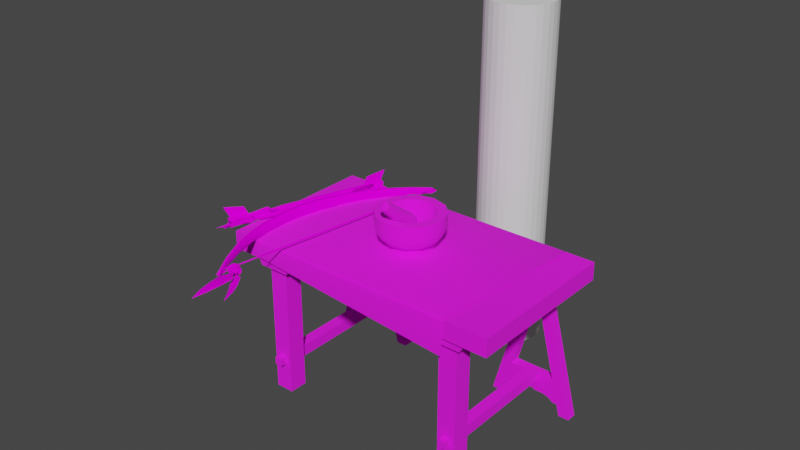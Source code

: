 # Source: prop-crafting-table.blend  (saved by Blender 3.6.11; exported with 4.5.12 LTS)
import bpy
from mathutils import Matrix  # noqa: F401  (used for matrix-valued properties, if any)

bpy.ops.wm.read_factory_settings(use_empty=True)
scene = bpy.context.scene
scene.name = 'Scene'

# ---- collections
col_collection = bpy.data.collections.new('Collection'); scene.collection.children.link(col_collection)

# ---- images (referenced by path relative to the original .blend; pixels are not part of the script)
import os
ASSET_DIR = os.environ.get("B2B_ASSET_DIR", "")  # directory of the original .blend (textures are referenced by path, not embedded)
HERE = os.path.dirname(os.path.abspath(__file__))  # packed textures are extracted next to this script under _unpacked/

def load_image(name, relpath, width, height, colorspace="sRGB"):
    """Load a texture the original file referenced (path relative to the .blend, or extracted next to this script)."""
    p = next((c for c in (os.path.join(HERE, relpath), os.path.join(ASSET_DIR, relpath)) if relpath and os.path.exists(c)), "")
    if p:
        img = bpy.data.images.load(p, check_existing=True)
        img.name = name
    else:  # same state as the original file: an image datablock whose file is absent (Cycles renders it pink)
        img = bpy.data.images.new(name, width, height)
        img.source = "FILE"
        img.filepath = "//" + (relpath or name)
    img.colorspace_settings.name = colorspace
    return img
img_wood_fine_png = load_image('wood-fine.png', 'wood-fine.png', 1024, 1024, 'sRGB')
img_cloth_1_png = load_image('cloth-1.png', 'cloth-1.png', 1024, 1024, 'sRGB')
img_prop_mortar_pestle_diffuse_png = load_image('prop-mortar-pestle-diffuse.png', 'prop-mortar-pestle-diffuse.png', 1024, 1024, 'sRGB')
img_character_player_gear_diffuse_png = load_image('character-player-gear-diffuse.png', 'character-player-gear-diffuse.png', 1024, 1024, 'sRGB')
img_arrows_diffuse_png = load_image('arrows-diffuse.png', 'arrows-diffuse.png', 1024, 1024, 'sRGB')

# ---- materials (node trees are filled in below, after node groups)
mat_wood_fine = bpy.data.materials.new('wood fine')
mat_wood_fine.alpha_threshold = 0.0
mat_wood_fine.use_backface_culling = True
mat_wood_fine.line_color = (0.0, 0.0, 0.0, 1.0)
mat_sheet = bpy.data.materials.new('sheet')
mat_mortar_pestle = bpy.data.materials.new('mortar pestle')
mat_gear = bpy.data.materials.new('gear')
mat_gear.alpha_threshold = 0.0
mat_gear.use_backface_culling = True
mat_gear.line_color = (0.0, 0.0, 0.0, 1.0)
mat_arrows = bpy.data.materials.new('arrows')
mat_arrows.use_backface_culling = True

# ---- material node trees
mat_wood_fine.use_nodes = True; mat_wood_fine.node_tree.nodes.clear()
_N = mat_wood_fine.node_tree.nodes; _L = mat_wood_fine.node_tree.links
n0 = _N.new('ShaderNodeOutputMaterial'); n0.name = 'Material Output'; n0.location = (300, 300)
n1 = _N.new('ShaderNodeBsdfPrincipled'); n1.name = 'Principled BSDF'; n1.location = (10, 300)
n1.distribution = 'GGX'
n1.subsurface_method = 'BURLEY'
n1.inputs[2].default_value = 1.0
n1.inputs[3].default_value = 1.45
n1.inputs[27].default_value = (0.0, 0.0, 0.0, 1.0)
n1.inputs[28].default_value = 1.0
n2 = _N.new('ShaderNodeTexImage'); n2.name = 'Image Texture'; n2.location = (-280, 280)
n2.image = img_wood_fine_png
_L.new(n1.outputs[0], n0.inputs[0])
_L.new(n2.outputs[0], n1.inputs[0])
n0.is_active_output = True
mat_sheet.use_nodes = True; mat_sheet.node_tree.nodes.clear()
_N = mat_sheet.node_tree.nodes; _L = mat_sheet.node_tree.links
n0 = _N.new('ShaderNodeBsdfPrincipled'); n0.name = 'Principled BSDF'; n0.location = (10, 300)
n0.distribution = 'GGX'
n0.subsurface_method = 'BURLEY'
n0.inputs[2].default_value = 1.0
n0.inputs[3].default_value = 1.45
n0.inputs[27].default_value = (0.0, 0.0, 0.0, 1.0)
n0.inputs[28].default_value = 1.0
n1 = _N.new('ShaderNodeOutputMaterial'); n1.name = 'Material Output'; n1.location = (300, 300)
n2 = _N.new('ShaderNodeTexImage'); n2.name = 'Image Texture'; n2.location = (-280, 280)
n2.image = img_cloth_1_png
_L.new(n0.outputs[0], n1.inputs[0])
_L.new(n2.outputs[0], n0.inputs[0])
n1.is_active_output = True
mat_mortar_pestle.use_nodes = True; mat_mortar_pestle.node_tree.nodes.clear()
_N = mat_mortar_pestle.node_tree.nodes; _L = mat_mortar_pestle.node_tree.links
n0 = _N.new('ShaderNodeBsdfPrincipled'); n0.name = 'Principled BSDF'; n0.location = (10, 300)
n0.distribution = 'GGX'
n0.subsurface_method = 'BURLEY'
n0.inputs[2].default_value = 1.0
n0.inputs[3].default_value = 1.45
n0.inputs[27].default_value = (0.0, 0.0, 0.0, 1.0)
n0.inputs[28].default_value = 1.0
n1 = _N.new('ShaderNodeOutputMaterial'); n1.name = 'Material Output'; n1.location = (300, 300)
n2 = _N.new('ShaderNodeTexImage'); n2.name = 'Image Texture'; n2.location = (-280, 280)
n2.image = img_prop_mortar_pestle_diffuse_png
_L.new(n0.outputs[0], n1.inputs[0])
_L.new(n2.outputs[0], n0.inputs[0])
n1.is_active_output = True
mat_gear.use_nodes = True; mat_gear.node_tree.nodes.clear()
_N = mat_gear.node_tree.nodes; _L = mat_gear.node_tree.links
n0 = _N.new('ShaderNodeOutputMaterial'); n0.name = 'Material Output'; n0.location = (300, 300)
n1 = _N.new('ShaderNodeBsdfPrincipled'); n1.name = 'Principled BSDF'; n1.location = (10, 300)
n1.distribution = 'GGX'
n1.subsurface_method = 'BURLEY'
n1.inputs[2].default_value = 1.0
n1.inputs[3].default_value = 1.45
n1.inputs[13].default_value = 0.0
n1.inputs[27].default_value = (0.0, 0.0, 0.0, 1.0)
n1.inputs[28].default_value = 1.0
n2 = _N.new('ShaderNodeTexImage'); n2.name = 'Image Texture'; n2.location = (-280, 280)
n2.image = img_character_player_gear_diffuse_png
_L.new(n1.outputs[0], n0.inputs[0])
_L.new(n2.outputs[0], n1.inputs[0])
n0.is_active_output = True
mat_arrows.use_nodes = True; mat_arrows.node_tree.nodes.clear()
_N = mat_arrows.node_tree.nodes; _L = mat_arrows.node_tree.links
n0 = _N.new('ShaderNodeBsdfPrincipled'); n0.name = 'Principled BSDF'; n0.location = (10, 300)
n0.distribution = 'GGX'
n0.subsurface_method = 'BURLEY'
n0.inputs[2].default_value = 1.0
n0.inputs[3].default_value = 1.45
n0.inputs[13].default_value = 0.0
n0.inputs[27].default_value = (0.0, 0.0, 0.0, 1.0)
n0.inputs[28].default_value = 1.0
n1 = _N.new('ShaderNodeOutputMaterial'); n1.name = 'Material Output'; n1.location = (300, 300)
n2 = _N.new('ShaderNodeTexImage'); n2.name = 'Image Texture'; n2.location = (-280, 280)
n2.image = img_arrows_diffuse_png
_L.new(n0.outputs[0], n1.inputs[0])
_L.new(n2.outputs[0], n0.inputs[0])
n1.is_active_output = True

# ---- world
world_world = bpy.data.worlds.new('World'); scene.world = world_world
world_world.use_nodes = True; world_world.node_tree.nodes.clear()
_N = world_world.node_tree.nodes; _L = world_world.node_tree.links
n0 = _N.new('ShaderNodeOutputWorld'); n0.name = 'World Output'; n0.location = (300, 300)
n1 = _N.new('ShaderNodeBackground'); n1.name = 'Background'; n1.location = (10, 300)
n1.inputs[0].default_value = (0.05088, 0.05088, 0.05088, 1.0)
_L.new(n1.outputs[0], n0.inputs[0])
n0.is_active_output = True
world_world.color = (0.05088, 0.05088, 0.05088)
world_world.use_sun_shadow = False
world_world.sun_shadow_jitter_overblur = 0.0

# ---- meshes
me_prop_crafting_table = bpy.data.meshes.new('prop-crafting-table')
me_prop_crafting_table.from_pydata([(0.8, 0.45, 0.5), (0.8, 0.45, 0.4), (0.8, -0.45, 0.5), (0.8, -0.45, 0.4), (-0.8, 0.45, 0.5), (-0.8, 0.45, 0.4), (-0.8, -0.45, 0.5), (-0.8, -0.45, 0.4), (0.6639, 0.43, 0.4), (0.6639, -0.43, 0.4), (0.4361, 0.43, 0.4), (0.4361, -0.43, 0.4), (0.6364, 0.43, 0.35), (0.6364, -0.43, 0.35), (0.4636, 0.43, 0.35), (0.4636, -0.43, 0.35), (0.498, -0.4, -0.4), (0.498, -0.4, 0.35), (0.498, -0.296, -0.4), (0.498, -0.296, 0.35), (0.602, -0.4, -0.4), (0.602, -0.4, 0.35), (0.602, -0.296, -0.4), (0.602, -0.296, 0.35), (-0.4361, 0.43, 0.4), (-0.4361, -0.43, 0.4), (-0.6639, 0.43, 0.4), (-0.6639, -0.43, 0.4), (-0.4636, 0.43, 0.35), (-0.4636, -0.43, 0.35), (-0.6364, 0.43, 0.35), (-0.6364, -0.43, 0.35), (-0.602, -0.4, -0.4), (-0.602, -0.4, 0.35), (-0.602, -0.296, -0.4), (-0.602, -0.296, 0.35), (-0.498, -0.4, -0.4), (-0.498, -0.4, 0.35), (-0.498, -0.296, -0.4), (-0.498, -0.296, 0.35), (0.73, 0.34, -0.4), (0.73, 0.4, -0.4), (0.79, 0.34, -0.4), (0.59, 0.34, 0.37), (0.79, 0.4, -0.4), (0.59, 0.4, 0.37), (0.37, 0.34, -0.4), (0.37, 0.4, -0.4), (0.31, 0.34, -0.4), (0.51, 0.34, 0.37), (0.31, 0.4, -0.4), (0.51, 0.4, 0.37), (0.55, 0.34, 0.298), (0.55, 0.34, 0.37), (0.55, 0.4, 0.298), (0.55, 0.4, 0.37), (0.7127, 0.34, -0.3338), (0.7132, 0.4, -0.3338), (0.3874, 0.34, -0.3338), (0.387, 0.4, -0.3338), (0.5501, 0.4, -0.2), (0.5501, 0.34, -0.2938), (0.5501, 0.4, -0.2938), (0.4838, 0.34, -0.2), (0.5251, 0.34, -0.3038), (0.479, 0.34, -0.3038), (0.4122, 0.34, -0.3338), (0.4218, 0.4, -0.2), (0.4838, 0.4, -0.2), (0.4125, 0.4, -0.3338), (0.479, 0.4, -0.3038), (0.5251, 0.4, -0.3038), (0.6164, 0.4, -0.2), (0.5751, 0.4, -0.3038), (0.6212, 0.4, -0.3038), (0.6876, 0.4, -0.3338), (0.6164, 0.34, -0.2), (0.5501, 0.34, -0.2), (0.688, 0.34, -0.3338), (0.6212, 0.34, -0.3038), (0.5751, 0.34, -0.3038), (0.4215, 0.34, -0.2), (0.4425, 0.34, -0.3124), (0.4425, 0.4, -0.3124), (0.6784, 0.4, -0.2), (0.6577, 0.4, -0.3124), (0.6787, 0.34, -0.2), (0.6577, 0.34, -0.3124), (0.518, -0.296, -0.1777), (0.518, -0.296, -0.2417), (0.582, -0.296, -0.1777), (0.582, -0.296, -0.2417), (0.518, 0.355, -0.1777), (0.518, 0.355, -0.2417), (0.582, 0.355, -0.1777), (0.582, 0.355, -0.2417), (0.5292, -0.438, -0.1889), (0.5292, -0.438, -0.2305), (0.5708, -0.438, -0.1889), (0.5708, -0.438, -0.2305), (0.5292, -0.4, -0.1889), (0.5292, -0.4, -0.2305), (0.5708, -0.4, -0.1889), (0.5708, -0.4, -0.2305), (-0.37, 0.34, -0.4), (-0.37, 0.4, -0.4), (-0.31, 0.34, -0.4), (-0.51, 0.34, 0.37), (-0.31, 0.4, -0.4), (-0.51, 0.4, 0.37), (-0.73, 0.34, -0.4), (-0.73, 0.4, -0.4), (-0.79, 0.34, -0.4), (-0.59, 0.34, 0.37), (-0.79, 0.4, -0.4), (-0.59, 0.4, 0.37), (-0.55, 0.4, 0.298), (-0.55, 0.34, 0.298), (-0.55, 0.34, 0.37), (-0.55, 0.4, 0.37), (-0.3873, 0.34, -0.3338), (-0.3868, 0.4, -0.3338), (-0.7126, 0.34, -0.3338), (-0.713, 0.4, -0.3338), (-0.5499, 0.4, -0.2), (-0.5499, 0.34, -0.2938), (-0.5499, 0.4, -0.2938), (-0.6162, 0.34, -0.2), (-0.5749, 0.34, -0.3038), (-0.621, 0.34, -0.3038), (-0.6878, 0.34, -0.3338), (-0.6782, 0.4, -0.2), (-0.6162, 0.4, -0.2), (-0.6875, 0.4, -0.3338), (-0.621, 0.4, -0.3038), (-0.5749, 0.4, -0.3038), (-0.4836, 0.4, -0.2), (-0.5249, 0.4, -0.3038), (-0.4788, 0.4, -0.3038), (-0.4124, 0.4, -0.3338), (-0.4836, 0.34, -0.2), (-0.5499, 0.34, -0.2), (-0.412, 0.34, -0.3338), (-0.4788, 0.34, -0.3038), (-0.5249, 0.34, -0.3038), (-0.6785, 0.34, -0.2), (-0.6575, 0.34, -0.3124), (-0.6575, 0.4, -0.3124), (-0.4216, 0.4, -0.2), (-0.4423, 0.4, -0.3124), (-0.4213, 0.34, -0.2), (-0.4423, 0.34, -0.3124), (-0.582, -0.296, -0.1777), (-0.582, -0.296, -0.2417), (-0.518, -0.296, -0.1777), (-0.518, -0.296, -0.2417), (-0.582, 0.355, -0.1777), (-0.582, 0.355, -0.2417), (-0.518, 0.355, -0.1777), (-0.518, 0.355, -0.2417), (-0.5708, -0.438, -0.1889), (-0.5708, -0.438, -0.2305), (-0.5292, -0.438, -0.1889), (-0.5292, -0.438, -0.2305), (-0.5708, -0.4, -0.1889), (-0.5708, -0.4, -0.2305), (-0.5292, -0.4, -0.1889), (-0.5292, -0.4, -0.2305), (-0.65, -0.4527, 0.4072), (0.5454, -0.4527, 0.3026), (-0.5454, 0.4527, 0.3026), (0.65, 0.4527, 0.4072), (-0.5638, 0.4415, 0.5047), (-0.5617, 0.4535, 0.4926), (-0.5628, 0.45, 0.5011), (0.6428, 0.4535, 0.4924), (0.6407, 0.4415, 0.5045), (0.6418, 0.45, 0.5009), (-0.6428, -0.4537, 0.4924), (-0.6408, -0.4418, 0.5045), (-0.6418, -0.4503, 0.5009), (0.5638, -0.4412, 0.5047), (0.5618, -0.4533, 0.4926), (0.5628, -0.4498, 0.5011)], [], [(3, 2, 6, 7), (7, 6, 4, 5), (5, 1, 3, 7), (1, 0, 2, 3), (5, 4, 0, 1), (14, 12, 13, 15), (11, 10, 14, 15), (8, 9, 13, 12), (10, 8, 12, 14), (9, 11, 15, 13), (16, 17, 19, 18), (18, 19, 23, 22), (22, 23, 21, 20), (20, 21, 17, 16), (30, 28, 29, 31), (27, 26, 30, 31), (24, 25, 29, 28), (26, 24, 28, 30), (25, 27, 31, 29), (32, 33, 35, 34), (34, 35, 39, 38), (38, 39, 37, 36), (36, 37, 33, 32), (40, 52, 54, 41), (41, 54, 55, 45, 44), (44, 45, 43, 42), (42, 43, 53, 52, 40), (46, 47, 54, 52), (50, 48, 49, 51), (48, 46, 52, 53, 49), (47, 50, 51, 55, 54), (84, 57, 75), (81, 58, 66), (66, 58, 59, 69), (80, 61, 62, 73), (77, 61, 80), (60, 62, 71), (67, 69, 59), (67, 68, 70, 83), (68, 60, 71, 70), (61, 64, 71, 62), (64, 65, 70, 71), (82, 66, 69, 83), (77, 60, 68, 63), (77, 64, 61), (77, 63, 65, 64), (81, 66, 82), (86, 78, 56), (86, 76, 79, 87), (76, 77, 80, 79), (86, 84, 72, 76), (76, 72, 60, 77), (56, 78, 75, 57), (87, 79, 74, 85), (79, 80, 73, 74), (60, 73, 62), (60, 72, 74, 73), (84, 75, 85), (63, 81, 82, 65), (63, 68, 67, 81), (65, 82, 83, 70), (67, 83, 69), (72, 84, 85, 74), (78, 87, 85, 75), (86, 87, 78), (91, 95, 94, 90), (88, 92, 93, 89), (90, 94, 92, 88), (89, 93, 95, 91), (99, 103, 102, 98), (96, 100, 101, 97), (98, 102, 100, 96), (97, 101, 103, 99), (96, 97, 99, 98), (104, 117, 116, 105), (105, 116, 119, 109, 108), (108, 109, 107, 106), (106, 107, 118, 117, 104), (110, 111, 116, 117), (114, 112, 113, 115), (112, 110, 117, 118, 113), (111, 114, 115, 119, 116), (148, 121, 139), (145, 122, 130), (130, 122, 123, 133), (144, 125, 126, 137), (141, 125, 144), (124, 126, 135), (131, 133, 123), (131, 132, 134, 147), (132, 124, 135, 134), (125, 128, 135, 126), (128, 129, 134, 135), (146, 130, 133, 147), (141, 124, 132, 127), (141, 128, 125), (141, 127, 129, 128), (145, 130, 146), (150, 142, 120), (150, 140, 143, 151), (140, 141, 144, 143), (150, 148, 136, 140), (140, 136, 124, 141), (120, 142, 139, 121), (151, 143, 138, 149), (143, 144, 137, 138), (124, 137, 126), (124, 136, 138, 137), (148, 139, 149), (127, 145, 146, 129), (127, 132, 131, 145), (129, 146, 147, 134), (131, 147, 133), (136, 148, 149, 138), (142, 151, 149, 139), (150, 151, 142), (155, 159, 158, 154), (152, 156, 157, 153), (154, 158, 156, 152), (153, 157, 159, 155), (163, 167, 166, 162), (160, 164, 165, 161), (162, 166, 164, 160), (161, 165, 167, 163), (160, 161, 163, 162), (0, 4, 6, 2), (179, 181, 176, 172), (168, 169, 182, 178), (175, 173, 174, 177), (177, 174, 172, 176), (181, 179, 180, 183), (183, 180, 178, 182), (173, 175, 171, 170)])
me_prop_crafting_table.polygons.foreach_set('use_smooth', [0, 0, 0, 0, 0, 0, 0, 0, 0, 0, 0, 0, 0, 0, 0, 0, 0, 0, 0, 0, 0, 0, 0, 0, 0, 0, 0, 0, 0, 0, 0, 0, 0, 1, 1, 0, 0, 0, 0, 0, 1, 1, 1, 0, 0, 0, 0, 0, 0, 0, 0, 0, 1, 1, 1, 0, 0, 0, 0, 0, 1, 0, 0, 1, 0, 0, 0, 0, 0, 0, 0, 0, 0, 0, 0, 0, 0, 0, 0, 0, 0, 0, 0, 0, 1, 1, 0, 0, 0, 0, 0, 1, 1, 1, 0, 0, 0, 0, 0, 0, 0, 0, 0, 1, 1, 1, 0, 0, 0, 0, 0, 1, 0, 0, 1, 0, 0, 0, 0, 0, 0, 0, 0, 0, 0, 0, 1, 1, 1, 1, 1, 1, 1])
me_prop_crafting_table.polygons.foreach_set('material_index', [0, 0, 0, 0, 0, 0, 0, 0, 0, 0, 0, 0, 0, 0, 0, 0, 0, 0, 0, 0, 0, 0, 0, 0, 0, 0, 0, 0, 0, 0, 0, 0, 0, 0, 0, 0, 0, 0, 0, 0, 0, 0, 0, 0, 0, 0, 0, 0, 0, 0, 0, 0, 0, 0, 0, 0, 0, 0, 0, 0, 0, 0, 0, 0, 0, 0, 0, 0, 0, 0, 0, 0, 0, 0, 0, 0, 0, 0, 0, 0, 0, 0, 0, 0, 0, 0, 0, 0, 0, 0, 0, 0, 0, 0, 0, 0, 0, 0, 0, 0, 0, 0, 0, 0, 0, 0, 0, 0, 0, 0, 0, 0, 0, 0, 0, 0, 0, 0, 0, 0, 0, 0, 0, 0, 0, 0, 1, 1, 1, 1, 1, 1, 1])
_k = set([(56, 78), (57, 75), (58, 66), (59, 69), (61, 64), (61, 80), (62, 71), (62, 73), (64, 65), (65, 82), (66, 82), (69, 83), (70, 71), (70, 83), (73, 74), (74, 85), (75, 85), (78, 87), (79, 80), (79, 87), (120, 142), (121, 139), (122, 130), (123, 133), (125, 128), (125, 144), (126, 135), (126, 137), (128, 129), (129, 146), (130, 146), (133, 147), (134, 135), (134, 147), (137, 138), (138, 149), (139, 149), (142, 151), (143, 144), (143, 151)])
me_prop_crafting_table.attributes.new('sharp_edge', 'BOOLEAN', 'EDGE').data.foreach_set('value', [ (min(e.vertices), max(e.vertices)) in _k for e in me_prop_crafting_table.edges])
_uv = me_prop_crafting_table.uv_layers.new(name='UVMap')
_uv.uv.foreach_set('vector', [0.7623, 0.02028, 0.8005, 0.02028, 0.8005, 0.6314, 0.7623, 0.6314, -0.08304, 0.2559, -0.04484, 0.2559, -0.04484, 0.5997, -0.08304, 0.5997, 0.03048, 0.6314, 0.03048, 0.02028, 0.3743, 0.02028, 0.3743, 0.6314, 0.8347, 0.3156, 0.8729, 0.3156, 0.8729, 0.6594, 0.8347, 0.6594, 0.7826, 0.02028, 0.8208, 0.02028, 0.8208, 0.6314, 0.7826, 0.6314, 0.6974, 0.6594, 0.6313, 0.6594, 0.6313, 0.3309, 0.6974, 0.3309, 0.7449, 0.3309, 0.7449, 0.6594, 0.7237, 0.6594, 0.7237, 0.3309, 0.6245, 0.6594, 0.6245, 0.3309, 0.6457, 0.3309, 0.6457, 0.6594, 0.3296, 0.7179, 0.3296, 0.8049, 0.3105, 0.7944, 0.3105, 0.7284, 0.6288, 0.7096, 0.6288, 0.6226, 0.6479, 0.6331, 0.6479, 0.6991, 0.7601, 0.3335, 0.7601, 0.03938, 0.7999, 0.03938, 0.7999, 0.3335, 0.7808, 0.3347, 0.7808, 0.6288, 0.741, 0.6288, 0.741, 0.3347, -0.1512, 0.5806, -0.1512, 0.2865, -0.1114, 0.2865, -0.1114, 0.5806, -0.1767, 0.5806, -0.1767, 0.2865, -0.137, 0.2865, -0.137, 0.5806, 0.7738, 0.3679, 0.7077, 0.3679, 0.7077, 0.03938, 0.7738, 0.03938, 0.7806, 0.03938, 0.7806, 0.3679, 0.7594, 0.3679, 0.7594, 0.03938, 0.6603, 0.3679, 0.6603, 0.03938, 0.6815, 0.03938, 0.6815, 0.3679, 0.7967, 0.5486, 0.7967, 0.6356, 0.7776, 0.6252, 0.7776, 0.5591, 0.0534, 0.822, 0.0534, 0.735, 0.0725, 0.7455, 0.0725, 0.8115, 0.7919, 0.3335, 0.7919, 0.03938, 0.8316, 0.03938, 0.8316, 0.3335, -0.2085, 0.8568, -0.2085, 0.5627, -0.1687, 0.5627, -0.1687, 0.8568, -0.1194, 0.8568, -0.1194, 0.5627, -0.07966, 0.5627, -0.07966, 0.8568, -0.06852, 0.8568, -0.06852, 0.5627, -0.0288, 0.5627, -0.0288, 0.8568, 0.8791, 0.3264, 0.8791, 0.05132, 0.902, 0.05132, 0.902, 0.3264, 0.9381, 0.6283, 0.9432, 0.353, 0.9506, 0.3265, 0.9653, 0.3306, 0.9602, 0.6345, 0.813, 0.6333, 0.813, 0.3296, 0.8359, 0.3296, 0.8359, 0.6333, 0.8948, 0.6091, 0.8999, 0.9129, 0.8852, 0.917, 0.8778, 0.8905, 0.8727, 0.6152, 0.8956, 0.06949, 0.9185, 0.06949, 0.9185, 0.3445, 0.8956, 0.3445, 0.7762, 0.6197, 0.7991, 0.6197, 0.7991, 0.9233, 0.7762, 0.9233, 0.8547, 0.9007, 0.8326, 0.8945, 0.8377, 0.6192, 0.8451, 0.5927, 0.8598, 0.5968, 0.8485, 0.349, 0.8706, 0.3429, 0.8757, 0.6467, 0.861, 0.6508, 0.8537, 0.6243, 0.5844, 0.8477, 0.5333, 0.861, 0.5333, 0.8513, 0.6841, 0.7713, 0.633, 0.7843, 0.633, 0.7749, 0.3577, 0.823, 0.3576, 0.8136, 0.3806, 0.8134, 0.3806, 0.8231, 0.3576, 0.8949, 0.3576, 0.8846, 0.3805, 0.8846, 0.3805, 0.8949, 0.6841, 0.7222, 0.6483, 0.7222, 0.6444, 0.7127, 0.5844, 0.7987, 0.5486, 0.7987, 0.5447, 0.7892, 0.5844, 0.7497, 0.5333, 0.7462, 0.5333, 0.7364, 0.5844, 0.7497, 0.5844, 0.7734, 0.5447, 0.7716, 0.5415, 0.7576, 0.5844, 0.7734, 0.5844, 0.7987, 0.5447, 0.7892, 0.5447, 0.7716, 0.3576, 0.8692, 0.3576, 0.859, 0.3805, 0.859, 0.3805, 0.8692, 0.3576, 0.8694, 0.3576, 0.8518, 0.3805, 0.8518, 0.3805, 0.8694, 0.3577, 0.8192, 0.3577, 0.8051, 0.3806, 0.8052, 0.3806, 0.8192, 0.3588, 0.867, 0.3359, 0.867, 0.3359, 0.8416, 0.3588, 0.8416, 0.6841, 0.7222, 0.6444, 0.7317, 0.6483, 0.7222, 0.6841, 0.7222, 0.6841, 0.7475, 0.6444, 0.7493, 0.6444, 0.7317, 0.6841, 0.7713, 0.633, 0.7749, 0.6412, 0.7633, 0.6841, 0.6731, 0.633, 0.6695, 0.633, 0.6601, 0.6841, 0.6731, 0.6841, 0.6969, 0.6444, 0.695, 0.6412, 0.6811, 0.6841, 0.6969, 0.6841, 0.7222, 0.6444, 0.7127, 0.6444, 0.695, 0.3588, 0.9161, 0.3359, 0.916, 0.3359, 0.8923, 0.3588, 0.8923, 0.3588, 0.8923, 0.3359, 0.8923, 0.3359, 0.867, 0.3588, 0.867, 0.3575, 0.9459, 0.3575, 0.9365, 0.3804, 0.9364, 0.3804, 0.9461, 0.3576, 0.9257, 0.3576, 0.9114, 0.3805, 0.9114, 0.3805, 0.9257, 0.3576, 0.9077, 0.3576, 0.8901, 0.3805, 0.8901, 0.3805, 0.9077, 0.5844, 0.7987, 0.5447, 0.8083, 0.5486, 0.7987, 0.5844, 0.7987, 0.5844, 0.8241, 0.5447, 0.8259, 0.5447, 0.8083, 0.5844, 0.8477, 0.5333, 0.8513, 0.5415, 0.8398, 0.6841, 0.7475, 0.6841, 0.7713, 0.6412, 0.7633, 0.6444, 0.7493, 0.3588, 0.8416, 0.3359, 0.8416, 0.3359, 0.8179, 0.3588, 0.8178, 0.3576, 0.846, 0.3576, 0.8317, 0.3805, 0.8317, 0.3805, 0.846, 0.5844, 0.7497, 0.5415, 0.7576, 0.5333, 0.7462, 0.5844, 0.8241, 0.5844, 0.8477, 0.5415, 0.8398, 0.5447, 0.8259, 0.3576, 0.94, 0.3576, 0.9258, 0.3805, 0.9258, 0.3805, 0.9399, 0.6841, 0.6731, 0.6412, 0.6811, 0.633, 0.6695, 0.005387, 0.6169, 0.005386, 0.874, -0.01906, 0.874, -0.01906, 0.6169, -0.006073, 0.3407, -0.006073, 0.5978, -0.03052, 0.5978, -0.03052, 0.3407, -0.007727, 0.6169, -0.007727, 0.874, -0.03217, 0.874, -0.03217, 0.6169, -0.06992, 0.3407, -0.06993, 0.5978, -0.09437, 0.5978, -0.09437, 0.3407, 0.3022, 0.7641, 0.3022, 0.7786, 0.2863, 0.7786, 0.2863, 0.7641, 0.255, 0.7641, 0.255, 0.7786, 0.2391, 0.7786, 0.2391, 0.7641, 0.07534, 0.6004, 0.07534, 0.6149, 0.05945, 0.6149, 0.05945, 0.6004, -0.1369, 0.2093, -0.1224, 0.2093, -0.1224, 0.2251, -0.1369, 0.2251, 0.2745, 0.8056, 0.2745, 0.8215, 0.2586, 0.8215, 0.2586, 0.8056, 0.8473, 0.06949, 0.8473, 0.3445, 0.8244, 0.3445, 0.8244, 0.06949, 0.9369, 0.6377, 0.9318, 0.913, 0.9244, 0.9395, 0.9097, 0.9354, 0.9148, 0.6316, 0.8295, 0.6114, 0.8295, 0.3078, 0.8524, 0.3078, 0.8524, 0.6114, 0.8126, 0.8902, 0.8075, 0.5864, 0.8222, 0.5823, 0.8296, 0.6088, 0.8347, 0.8841, 0.02187, 0.5889, 0.04479, 0.5889, 0.04479, 0.864, 0.02187, 0.864, 0.9071, 0.6333, 0.8841, 0.6333, 0.8841, 0.3296, 0.9071, 0.3296, 0.9113, 0.9211, 0.8892, 0.915, 0.8943, 0.6397, 0.9016, 0.6132, 0.9164, 0.6173, 0.8524, 0.6354, 0.8745, 0.6292, 0.8796, 0.9331, 0.8649, 0.9372, 0.8575, 0.9107, 0.6176, 0.7713, 0.5665, 0.7846, 0.5665, 0.7749, 0.6509, 0.8477, 0.5998, 0.8607, 0.5998, 0.8513, 0.341, 0.7466, 0.341, 0.7372, 0.3639, 0.737, 0.3639, 0.7467, 0.3411, 0.8241, 0.3411, 0.8139, 0.364, 0.8139, 0.364, 0.8241, 0.6509, 0.7986, 0.615, 0.7986, 0.6112, 0.789, 0.6176, 0.7223, 0.5818, 0.7223, 0.578, 0.7128, 0.6176, 0.6733, 0.5665, 0.6698, 0.5665, 0.66, 0.6176, 0.6733, 0.6176, 0.697, 0.578, 0.6952, 0.5747, 0.6812, 0.6176, 0.697, 0.6176, 0.7223, 0.578, 0.7128, 0.578, 0.6952, 0.3411, 0.7985, 0.3411, 0.7882, 0.364, 0.7882, 0.364, 0.7985, 0.3411, 0.793, 0.3411, 0.7754, 0.364, 0.7754, 0.364, 0.793, 0.3411, 0.7573, 0.3411, 0.7431, 0.364, 0.7432, 0.364, 0.7573, 0.3906, 0.867, 0.4135, 0.867, 0.4135, 0.8923, 0.3906, 0.8923, 0.6509, 0.7986, 0.6112, 0.8081, 0.615, 0.7986, 0.6509, 0.7986, 0.6509, 0.8239, 0.6112, 0.8257, 0.6112, 0.8081, 0.6509, 0.8477, 0.5998, 0.8513, 0.6079, 0.8397, 0.6509, 0.7494, 0.5998, 0.7459, 0.5998, 0.7365, 0.6509, 0.7494, 0.6509, 0.7732, 0.6112, 0.7714, 0.6079, 0.7575, 0.6509, 0.7732, 0.6509, 0.7986, 0.6112, 0.789, 0.6112, 0.7714, 0.3906, 0.8178, 0.4135, 0.8179, 0.4135, 0.8416, 0.3906, 0.8416, 0.3906, 0.8416, 0.4135, 0.8416, 0.4135, 0.867, 0.3906, 0.867, 0.3411, 0.8695, 0.3412, 0.8601, 0.3641, 0.86, 0.3641, 0.8697, 0.3411, 0.8514, 0.3411, 0.8371, 0.364, 0.8371, 0.364, 0.8514, 0.3411, 0.8313, 0.3411, 0.8137, 0.364, 0.8137, 0.364, 0.8313, 0.6176, 0.7223, 0.578, 0.7319, 0.5818, 0.7223, 0.6176, 0.7223, 0.6176, 0.7477, 0.578, 0.7495, 0.578, 0.7319, 0.6176, 0.7713, 0.5665, 0.7749, 0.5747, 0.7634, 0.6509, 0.8239, 0.6509, 0.8477, 0.6079, 0.8397, 0.6112, 0.8257, 0.3906, 0.8923, 0.4135, 0.8923, 0.4135, 0.916, 0.3906, 0.9161, 0.3411, 0.7717, 0.3411, 0.7574, 0.364, 0.7574, 0.364, 0.7717, 0.6176, 0.6733, 0.5747, 0.6812, 0.5665, 0.6698, 0.6176, 0.7477, 0.6176, 0.7713, 0.5747, 0.7634, 0.578, 0.7495, 0.3412, 0.878, 0.3412, 0.8639, 0.3641, 0.8639, 0.3641, 0.8779, 0.6509, 0.7494, 0.6079, 0.7575, 0.5998, 0.7459, 0.01958, 0.3407, 0.01958, 0.5978, -0.004863, 0.5978, -0.004863, 0.3407, -0.05738, 0.1141, -0.05738, 0.3712, -0.08183, 0.3712, -0.08183, 0.1141, -0.09558, 0.3407, -0.09558, 0.5978, -0.12, 0.5978, -0.12, 0.3407, 0.01793, 0.6169, 0.01793, 0.874, -0.006518, 0.874, -0.006518, 0.6169, 0.2819, 0.7775, 0.2819, 0.7921, 0.266, 0.7921, 0.266, 0.7775, 0.2684, 0.7641, 0.2684, 0.7786, 0.2526, 0.7786, 0.2526, 0.7641, -0.1452, 0.2661, -0.1452, 0.2807, -0.1611, 0.2807, -0.1611, 0.2661, 0.6867, 0.62, 0.6867, 0.6345, 0.6708, 0.6345, 0.6708, 0.62, 0.3201, 0.8151, 0.3201, 0.831, 0.3042, 0.831, 0.3042, 0.8151, 0.3373, 0.6314, 0.3373, 0.02028, 0.681, 0.02028, 0.681, 0.6314, -0.5, -0.4597, 1.5, -0.2842, 1.5, 1.186, -0.5, 1.012, -0.5, -0.6364, 1.5, -0.6364, 1.5, -0.3242, -0.5, -0.4993, 1.5, 1.226, -0.5, 1.052, -0.5, 1.032, 1.5, 1.207, 1.5, 1.207, -0.5, 1.032, -0.5, 1.012, 1.5, 1.186, 1.5, -0.2842, -0.5, -0.4597, -0.5, -0.4798, 1.5, -0.3043, 1.5, -0.3043, -0.5, -0.4798, -0.5, -0.4993, 1.5, -0.3242, -0.5, 1.052, 1.5, 1.226, 1.5, 1.364, -0.5, 1.364])
me_prop_crafting_table.materials.append(mat_wood_fine)
me_prop_crafting_table.materials.append(mat_sheet)
me_prop_crafting_table.use_remesh_preserve_volume = False
me_prop_crafting_table.use_remesh_preserve_attributes = False
me_prop_crafting_table.use_mirror_vertex_groups = False
me_prop_crafting_table.update()
me_cylinder = bpy.data.meshes.new('Cylinder')
me_cylinder.from_pydata([(0.0, 0.2, -1.0), (0.0, 0.2, 1.0), (0.03902, 0.1962, -1.0), (0.03902, 0.1962, 1.0), (0.07654, 0.1848, -1.0), (0.07654, 0.1848, 1.0), (0.1111, 0.1663, -1.0), (0.1111, 0.1663, 1.0), (0.1414, 0.1414, -1.0), (0.1414, 0.1414, 1.0), (0.1663, 0.1111, -1.0), (0.1663, 0.1111, 1.0), (0.1848, 0.07654, -1.0), (0.1848, 0.07654, 1.0), (0.1962, 0.03902, -1.0), (0.1962, 0.03902, 1.0), (0.2, -8.742e-09, -1.0), (0.2, -8.742e-09, 1.0), (0.1962, -0.03902, -1.0), (0.1962, -0.03902, 1.0), (0.1848, -0.07654, -1.0), (0.1848, -0.07654, 1.0), (0.1663, -0.1111, -1.0), (0.1663, -0.1111, 1.0), (0.1414, -0.1414, -1.0), (0.1414, -0.1414, 1.0), (0.1111, -0.1663, -1.0), (0.1111, -0.1663, 1.0), (0.07654, -0.1848, -1.0), (0.07654, -0.1848, 1.0), (0.03902, -0.1962, -1.0), (0.03902, -0.1962, 1.0), (-1.748e-08, -0.2, -1.0), (-1.748e-08, -0.2, 1.0), (-0.03902, -0.1962, -1.0), (-0.03902, -0.1962, 1.0), (-0.07654, -0.1848, -1.0), (-0.07654, -0.1848, 1.0), (-0.1111, -0.1663, -1.0), (-0.1111, -0.1663, 1.0), (-0.1414, -0.1414, -1.0), (-0.1414, -0.1414, 1.0), (-0.1663, -0.1111, -1.0), (-0.1663, -0.1111, 1.0), (-0.1848, -0.07654, -1.0), (-0.1848, -0.07654, 1.0), (-0.1962, -0.03902, -1.0), (-0.1962, -0.03902, 1.0), (-0.2, 2.385e-09, -1.0), (-0.2, 2.385e-09, 1.0), (-0.1962, 0.03902, -1.0), (-0.1962, 0.03902, 1.0), (-0.1848, 0.07654, -1.0), (-0.1848, 0.07654, 1.0), (-0.1663, 0.1111, -1.0), (-0.1663, 0.1111, 1.0), (-0.1414, 0.1414, -1.0), (-0.1414, 0.1414, 1.0), (-0.1111, 0.1663, -1.0), (-0.1111, 0.1663, 1.0), (-0.07654, 0.1848, -1.0), (-0.07654, 0.1848, 1.0), (-0.03902, 0.1962, -1.0), (-0.03902, 0.1962, 1.0)], [], [(0, 1, 3, 2), (2, 3, 5, 4), (4, 5, 7, 6), (6, 7, 9, 8), (8, 9, 11, 10), (10, 11, 13, 12), (12, 13, 15, 14), (14, 15, 17, 16), (16, 17, 19, 18), (18, 19, 21, 20), (20, 21, 23, 22), (22, 23, 25, 24), (24, 25, 27, 26), (26, 27, 29, 28), (28, 29, 31, 30), (30, 31, 33, 32), (32, 33, 35, 34), (34, 35, 37, 36), (36, 37, 39, 38), (38, 39, 41, 40), (40, 41, 43, 42), (42, 43, 45, 44), (44, 45, 47, 46), (46, 47, 49, 48), (48, 49, 51, 50), (50, 51, 53, 52), (52, 53, 55, 54), (54, 55, 57, 56), (56, 57, 59, 58), (58, 59, 61, 60), (3, 1, 63, 61, 59, 57, 55, 53, 51, 49, 47, 45, 43, 41, 39, 37, 35, 33, 31, 29, 27, 25, 23, 21, 19, 17, 15, 13, 11, 9, 7, 5), (60, 61, 63, 62), (62, 63, 1, 0), (0, 2, 4, 6, 8, 10, 12, 14, 16, 18, 20, 22, 24, 26, 28, 30, 32, 34, 36, 38, 40, 42, 44, 46, 48, 50, 52, 54, 56, 58, 60, 62)])
_uv = me_cylinder.uv_layers.new(name='UVMap')
_uv.uv.foreach_set('vector', [1.0, 0.5, 1.0, 1.0, 0.9688, 1.0, 0.9688, 0.5, 0.9688, 0.5, 0.9688, 1.0, 0.9375, 1.0, 0.9375, 0.5, 0.9375, 0.5, 0.9375, 1.0, 0.9062, 1.0, 0.9062, 0.5, 0.9062, 0.5, 0.9062, 1.0, 0.875, 1.0, 0.875, 0.5, 0.875, 0.5, 0.875, 1.0, 0.8438, 1.0, 0.8438, 0.5, 0.8438, 0.5, 0.8438, 1.0, 0.8125, 1.0, 0.8125, 0.5, 0.8125, 0.5, 0.8125, 1.0, 0.7812, 1.0, 0.7812, 0.5, 0.7812, 0.5, 0.7812, 1.0, 0.75, 1.0, 0.75, 0.5, 0.75, 0.5, 0.75, 1.0, 0.7188, 1.0, 0.7188, 0.5, 0.7188, 0.5, 0.7188, 1.0, 0.6875, 1.0, 0.6875, 0.5, 0.6875, 0.5, 0.6875, 1.0, 0.6562, 1.0, 0.6562, 0.5, 0.6562, 0.5, 0.6562, 1.0, 0.625, 1.0, 0.625, 0.5, 0.625, 0.5, 0.625, 1.0, 0.5938, 1.0, 0.5938, 0.5, 0.5938, 0.5, 0.5938, 1.0, 0.5625, 1.0, 0.5625, 0.5, 0.5625, 0.5, 0.5625, 1.0, 0.5312, 1.0, 0.5312, 0.5, 0.5312, 0.5, 0.5312, 1.0, 0.5, 1.0, 0.5, 0.5, 0.5, 0.5, 0.5, 1.0, 0.4688, 1.0, 0.4688, 0.5, 0.4688, 0.5, 0.4688, 1.0, 0.4375, 1.0, 0.4375, 0.5, 0.4375, 0.5, 0.4375, 1.0, 0.4062, 1.0, 0.4062, 0.5, 0.4062, 0.5, 0.4062, 1.0, 0.375, 1.0, 0.375, 0.5, 0.375, 0.5, 0.375, 1.0, 0.3438, 1.0, 0.3438, 0.5, 0.3438, 0.5, 0.3438, 1.0, 0.3125, 1.0, 0.3125, 0.5, 0.3125, 0.5, 0.3125, 1.0, 0.2812, 1.0, 0.2812, 0.5, 0.2812, 0.5, 0.2812, 1.0, 0.25, 1.0, 0.25, 0.5, 0.25, 0.5, 0.25, 1.0, 0.2188, 1.0, 0.2188, 0.5, 0.2188, 0.5, 0.2188, 1.0, 0.1875, 1.0, 0.1875, 0.5, 0.1875, 0.5, 0.1875, 1.0, 0.1562, 1.0, 0.1562, 0.5, 0.1562, 0.5, 0.1562, 1.0, 0.125, 1.0, 0.125, 0.5, 0.125, 0.5, 0.125, 1.0, 0.09375, 1.0, 0.09375, 0.5, 0.09375, 0.5, 0.09375, 1.0, 0.0625, 1.0, 0.0625, 0.5, 0.2968, 0.4854, 0.25, 0.49, 0.2032, 0.4854, 0.1582, 0.4717, 0.1167, 0.4496, 0.08029, 0.4197, 0.05045, 0.3833, 0.02827, 0.3418, 0.01461, 0.2968, 0.01, 0.25, 0.01461, 0.2032, 0.02827, 0.1582, 0.05045, 0.1167, 0.08029, 0.08029, 0.1167, 0.05045, 0.1582, 0.02827, 0.2032, 0.01461, 0.25, 0.01, 0.2968, 0.01461, 0.3418, 0.02827, 0.3833, 0.05045, 0.4197, 0.08029, 0.4496, 0.1167, 0.4717, 0.1582, 0.4854, 0.2032, 0.49, 0.25, 0.4854, 0.2968, 0.4717, 0.3418, 0.4496, 0.3833, 0.4197, 0.4197, 0.3833, 0.4496, 0.3418, 0.4717, 0.0625, 0.5, 0.0625, 1.0, 0.03125, 1.0, 0.03125, 0.5, 0.03125, 0.5, 0.03125, 1.0, 0.0, 1.0, 0.0, 0.5, 0.75, 0.49, 0.7968, 0.4854, 0.8418, 0.4717, 0.8833, 0.4496, 0.9197, 0.4197, 0.9496, 0.3833, 0.9717, 0.3418, 0.9854, 0.2968, 0.99, 0.25, 0.9854, 0.2032, 0.9717, 0.1582, 0.9496, 0.1167, 0.9197, 0.08029, 0.8833, 0.05045, 0.8418, 0.02827, 0.7968, 0.01461, 0.75, 0.01, 0.7032, 0.01461, 0.6582, 0.02827, 0.6167, 0.05045, 0.5803, 0.08029, 0.5504, 0.1167, 0.5283, 0.1582, 0.5146, 0.2032, 0.51, 0.25, 0.5146, 0.2968, 0.5283, 0.3418, 0.5504, 0.3833, 0.5803, 0.4197, 0.6167, 0.4496, 0.6582, 0.4717, 0.7032, 0.4854])
me_cylinder.use_remesh_fix_poles = True
me_cylinder.use_remesh_preserve_attributes = False
me_cylinder.update()
me_prop_mortar_pestle = bpy.data.meshes.new('prop-mortar-pestle')
me_prop_mortar_pestle.from_pydata([(2.794e-08, -0.1374, 0.09858), (0.1374, 1.863e-08, 0.09858), (0.119, 0.0687, 0.09858), (0.0687, 0.119, 0.09858), (-0.119, 0.0687, 0.09858), (-0.119, -0.0687, 0.09858), (3.725e-08, -0.1267, -0.1014), (0.06334, -0.1097, -0.1014), (0.1097, -0.06334, -0.1014), (0.1267, 9.313e-09, -0.1014), (0.1097, 0.06334, -0.1014), (0.06334, 0.1097, -0.1014), (4.191e-08, 0.1267, -0.1014), (-0.06334, 0.1097, -0.1014), (-0.1097, 0.06334, -0.1014), (-0.1267, -9.313e-09, -0.1014), (-0.1097, -0.06334, -0.1014), (-0.06334, -0.1097, -0.1014), (0.09375, -0.1624, 0.09858), (3.725e-08, -0.1875, 0.09858), (0.1624, -0.09375, 0.09858), (0.1875, 2.794e-08, 0.09858), (0.1624, 0.09375, 0.09858), (0.09375, 0.1624, 0.09858), (6.519e-08, 0.1875, 0.09858), (-0.09375, 0.1624, 0.09858), (-0.1624, 0.09375, 0.09858), (-0.1875, 7.451e-08, 0.09858), (-0.1624, -0.09375, 0.09858), (-0.09375, -0.1624, 0.09858), (5.588e-08, -0.04681, 0.01108), (3.26e-08, -0.1109, 0.03671), (0.0687, -0.119, 0.09858), (0.0234, -0.04054, 0.01108), (0.05543, -0.09601, 0.03671), (0.119, -0.0687, 0.09858), (0.04054, -0.0234, 0.01108), (0.09601, -0.05543, 0.03671), (0.04681, 9.313e-09, 0.01108), (0.1109, 4.657e-09, 0.03671), (0.04054, 0.0234, 0.01108), (0.09601, 0.05543, 0.03671), (0.0234, 0.04054, 0.01108), (0.05543, 0.09601, 0.03671), (3.26e-08, 0.1374, 0.09858), (4.424e-08, 0.04681, 0.01108), (6.054e-08, 0.1109, 0.03671), (-0.0687, 0.119, 0.09858), (-0.0234, 0.04054, 0.01108), (-0.05543, 0.09601, 0.03671), (-0.04054, 0.0234, 0.01108), (-0.09601, 0.05543, 0.03671), (-0.1374, 2.794e-08, 0.09858), (-0.04681, 9.313e-09, 0.01108), (-0.1109, 4.191e-08, 0.03671), (-0.04054, -0.0234, 0.01108), (-0.09601, -0.05543, 0.03671), (-0.0687, -0.119, 0.09858), (-0.0234, -0.04054, 0.01108), (-0.05543, -0.09601, 0.03671), (-0.1875, 7.451e-08, 0.03671), (-0.1624, -0.09375, 0.03671), (6.519e-08, 0.1875, 0.03671), (-0.09375, 0.1624, 0.03671), (0.1875, 2.794e-08, 0.03671), (0.1624, 0.09375, 0.03671), (-0.09375, -0.1624, 0.03671), (3.725e-08, -0.1875, 0.03671), (0.09375, -0.1624, 0.03671), (-0.1624, 0.09375, 0.03671), (0.09375, 0.1624, 0.03671), (0.1624, -0.09375, 0.03671), (-0.119, 3.26e-08, -0.06392), (4.191e-08, 0.119, -0.06392), (0.119, 0.0, -0.06392), (1.397e-08, -0.119, -0.06392), (-0.103, -0.05948, -0.06392), (-0.05948, 0.103, -0.06392), (0.103, 0.05948, -0.06392), (-0.05948, -0.103, -0.06392), (0.05948, -0.103, -0.06392), (-0.103, 0.05948, -0.06392), (0.05948, 0.103, -0.06392), (0.103, -0.05948, -0.06392), (-0.1359, -0.07846, -0.03606), (-0.1552, -0.08963, 0.0), (-0.07846, 0.1359, -0.03606), (-0.08963, 0.1552, 0.0), (0.1359, 0.07846, -0.03606), (0.1552, 0.08963, 0.0), (-0.07846, -0.1359, -0.03606), (-0.08963, -0.1552, 0.0), (0.07846, -0.1359, -0.03606), (0.08963, -0.1552, 0.0), (-0.1359, 0.07846, -0.03606), (-0.1552, 0.08963, 0.0), (0.07846, 0.1359, -0.03606), (0.08963, 0.1552, 0.0), (0.1359, -0.07846, -0.03606), (0.1552, -0.08963, 0.0), (-0.1793, 3.26e-08, 0.0), (-0.1569, -9.313e-09, -0.03606), (1.863e-08, 0.1793, 0.0), (3.26e-08, 0.1569, -0.03606), (0.1793, -1.863e-08, 0.0), (0.1569, 5.588e-08, -0.03606), (2.328e-08, -0.1793, 0.0), (1.397e-08, -0.1569, -0.03606), (3.476e-08, 2.295e-08, 0.008593), (-0.0007532, -0.05152, 0.01366), (0.03239, -0.04269, 0.02417), (0.04612, -0.02139, 0.04956), (0.03239, -8.263e-05, 0.07495), (-0.0007532, 0.008742, 0.08547), (-0.0339, -8.261e-05, 0.07495), (-0.04763, -0.02139, 0.04956), (-0.0339, -0.04269, 0.02417), (-0.0007532, -0.219, 0.1787), (0.0191, -0.2137, 0.185), (0.02732, -0.2009, 0.2002), (0.0191, -0.1882, 0.2154), (-0.0007532, -0.1829, 0.2217), (-0.02061, -0.1882, 0.2154), (-0.02883, -0.2009, 0.2002), (-0.02061, -0.2137, 0.185), (-0.0007532, -0.2173, 0.1925), (0.01088, -0.2142, 0.1961), (0.0157, -0.2067, 0.2051), (0.01088, -0.1992, 0.214), (-0.0007532, -0.1961, 0.2177), (-0.01238, -0.1992, 0.214), (-0.0172, -0.2067, 0.2051), (-0.01238, -0.2142, 0.1961), (-0.0007532, -0.01492, 0.0116), (-0.0007532, -0.03886, 0.006237), (0.03066, -0.0305, 0.0162), (0.01687, -0.01023, 0.01719), (0.04367, -0.01031, 0.04027), (0.02417, 0.001102, 0.03069), (0.03066, 0.009882, 0.06433), (0.01687, 0.01243, 0.04419), (-0.0007532, 0.01825, 0.0743), (-0.0007532, 0.01712, 0.04979), (-0.03217, 0.009882, 0.06433), (-0.01838, 0.01243, 0.04419), (-0.04518, -0.01031, 0.04027), (-0.02568, 0.001102, 0.03069), (-0.03217, -0.0305, 0.0162), (-0.01838, -0.01023, 0.01719), (-0.0007532, -0.2083, 0.2064), (-0.0007532, 0.004345, 0.02797)], [], [(76, 72, 15, 16), (77, 73, 12, 13), (78, 74, 9, 10), (79, 76, 16, 17), (80, 75, 6, 7), (81, 77, 13, 14), (82, 78, 10, 11), (75, 79, 17, 6), (83, 80, 7, 8), (72, 81, 14, 15), (73, 82, 11, 12), (74, 83, 8, 9), (32, 0, 19, 18), (35, 32, 18, 20), (1, 35, 20, 21), (2, 1, 21, 22), (3, 2, 22, 23), (44, 3, 23, 24), (47, 44, 24, 25), (4, 47, 25, 26), (52, 4, 26, 27), (5, 52, 27, 28), (57, 5, 28, 29), (0, 57, 29, 19), (36, 38, 108), (33, 30, 31, 34), (34, 31, 0, 32), (36, 33, 34, 37), (37, 34, 32, 35), (38, 36, 37, 39), (39, 37, 35, 1), (40, 38, 39, 41), (41, 39, 1, 2), (42, 40, 41, 43), (43, 41, 2, 3), (45, 42, 43, 46), (46, 43, 3, 44), (48, 45, 46, 49), (49, 46, 44, 47), (50, 48, 49, 51), (51, 49, 47, 4), (53, 50, 51, 54), (54, 51, 4, 52), (55, 53, 54, 56), (56, 54, 52, 5), (58, 55, 56, 59), (59, 56, 5, 57), (30, 58, 59, 31), (31, 59, 57, 0), (21, 20, 71, 64), (24, 23, 70, 62), (27, 26, 69, 60), (20, 18, 68, 71), (19, 29, 66, 67), (23, 22, 65, 70), (26, 25, 63, 69), (18, 19, 67, 68), (29, 28, 61, 66), (22, 21, 64, 65), (25, 24, 62, 63), (28, 27, 60, 61), (64, 71, 99, 104), (62, 70, 97, 102), (92, 107, 75, 80), (71, 68, 93, 99), (88, 105, 74, 78), (86, 103, 73, 77), (60, 69, 95, 100), (84, 101, 72, 76), (67, 66, 91, 106), (70, 65, 89, 97), (69, 63, 87, 95), (90, 84, 76, 79), (94, 86, 77, 81), (96, 88, 78, 82), (61, 60, 100, 85), (98, 92, 80, 83), (63, 62, 102, 87), (65, 64, 104, 89), (107, 90, 79, 75), (68, 67, 106, 93), (101, 94, 81, 72), (103, 96, 82, 73), (105, 98, 83, 74), (101, 84, 85, 100), (103, 86, 87, 102), (105, 88, 89, 104), (84, 90, 91, 85), (107, 92, 93, 106), (86, 94, 95, 87), (88, 96, 97, 89), (90, 107, 106, 91), (92, 98, 99, 93), (94, 101, 100, 95), (96, 103, 102, 97), (98, 105, 104, 99), (66, 61, 85, 91), (30, 33, 108), (58, 30, 108), (50, 53, 108), (55, 58, 108), (48, 50, 108), (53, 55, 108), (33, 36, 108), (42, 45, 108), (40, 42, 108), (45, 48, 108), (38, 40, 108), (115, 123, 122, 114), (113, 121, 120, 112), (111, 119, 118, 110), (116, 124, 123, 115), (114, 122, 121, 113), (112, 120, 119, 111), (110, 118, 117, 109), (109, 117, 124, 116), (124, 132, 131, 123), (122, 130, 129, 121), (120, 128, 127, 119), (118, 126, 125, 117), (117, 125, 132, 124), (123, 131, 130, 122), (121, 129, 128, 120), (119, 127, 126, 118), (130, 149, 129), (115, 145, 147, 116), (113, 141, 143, 114), (111, 137, 139, 112), (114, 143, 145, 115), (112, 139, 141, 113), (110, 135, 137, 111), (109, 134, 135, 110), (116, 147, 134, 109), (136, 135, 134, 133), (138, 137, 135, 136), (140, 139, 137, 138), (142, 141, 139, 140), (144, 143, 141, 142), (146, 145, 143, 144), (148, 147, 145, 146), (133, 134, 147, 148), (138, 150, 140), (136, 150, 138), (128, 149, 127), (126, 149, 125), (125, 149, 132), (131, 149, 130), (129, 149, 128), (127, 149, 126), (132, 149, 131), (146, 150, 148), (140, 150, 142), (148, 150, 133), (144, 150, 146), (142, 150, 144), (133, 150, 136)])
me_prop_mortar_pestle.polygons.foreach_set('use_smooth', [True] * 156)
_k = set([(0, 32), (0, 57), (1, 2), (1, 35), (2, 3), (3, 44), (4, 47), (4, 52), (5, 52), (5, 57), (18, 19), (18, 20), (19, 29), (20, 21), (21, 22), (22, 23), (23, 24), (24, 25), (25, 26), (26, 27), (27, 28), (28, 29), (32, 35), (44, 47), (72, 76), (72, 81), (73, 77), (73, 82), (74, 78), (74, 83), (75, 79), (75, 80), (76, 79), (77, 81), (78, 82), (80, 83), (109, 110), (109, 116), (110, 111), (111, 112), (112, 113), (113, 114), (114, 115), (115, 116), (117, 118), (117, 124), (118, 119), (119, 120), (120, 121), (121, 122), (122, 123), (123, 124)])
me_prop_mortar_pestle.attributes.new('sharp_edge', 'BOOLEAN', 'EDGE').data.foreach_set('value', [ (min(e.vertices), max(e.vertices)) in _k for e in me_prop_mortar_pestle.edges])
_uv = me_prop_mortar_pestle.uv_layers.new(name='UVMap')
_uv.uv.foreach_set('vector', [0.3811, 0.2968, 0.3159, 0.2968, 0.3159, 0.2584, 0.3811, 0.2584, 0.1861, 0.2968, 0.1229, 0.2968, 0.1229, 0.2584, 0.1861, 0.2584, 0.7671, 0.2968, 0.7018, 0.2968, 0.7018, 0.2584, 0.7671, 0.2584, 0.4457, 0.2968, 0.3811, 0.2968, 0.3811, 0.2584, 0.4457, 0.2584, 0.572, 0.2968, 0.5088, 0.2968, 0.5088, 0.2584, 0.572, 0.2584, 0.2506, 0.2968, 0.1861, 0.2968, 0.1861, 0.2584, 0.2506, 0.2584, 0.8316, 0.2968, 0.7671, 0.2968, 0.7671, 0.2584, 0.8316, 0.2584, 0.5088, 0.2968, 0.4457, 0.2968, 0.4457, 0.2584, 0.5088, 0.2584, 0.6365, 0.2968, 0.572, 0.2968, 0.572, 0.2584, 0.6365, 0.2584, 0.3159, 0.2968, 0.2506, 0.2968, 0.2506, 0.2584, 0.3159, 0.2584, 0.8948, 0.2968, 0.8316, 0.2968, 0.8316, 0.2584, 0.8948, 0.2584, 0.7018, 0.2968, 0.6365, 0.2968, 0.6365, 0.2584, 0.7018, 0.2584, 0.705, 0.9054, 0.7683, 0.942, 0.7549, 0.9917, 0.6685, 0.9419, 0.6684, 0.8421, 0.705, 0.9054, 0.6685, 0.9419, 0.6186, 0.8554, 0.6684, 0.769, 0.6684, 0.8421, 0.6186, 0.8554, 0.6186, 0.7557, 0.705, 0.7057, 0.6684, 0.769, 0.6186, 0.7557, 0.6685, 0.6693, 0.7683, 0.6691, 0.705, 0.7057, 0.6685, 0.6693, 0.7549, 0.6194, 0.8414, 0.6691, 0.7683, 0.6691, 0.7549, 0.6194, 0.8547, 0.6194, 0.9047, 0.7057, 0.8414, 0.6691, 0.8547, 0.6194, 0.9411, 0.6693, 0.9413, 0.769, 0.9047, 0.7057, 0.9411, 0.6693, 0.991, 0.7557, 0.9413, 0.8421, 0.9413, 0.769, 0.991, 0.7557, 0.991, 0.8554, 0.9047, 0.9054, 0.9413, 0.8421, 0.991, 0.8554, 0.9411, 0.9419, 0.8414, 0.942, 0.9047, 0.9054, 0.9411, 0.9419, 0.8547, 0.9917, 0.7683, 0.942, 0.8414, 0.942, 0.8547, 0.9917, 0.7549, 0.9917, 0.4694, 0.7965, 0.4685, 0.8183, 0.4283, 0.8058, 0.4592, 0.7772, 0.4408, 0.7656, 0.4576, 0.7064, 0.5033, 0.7344, 0.5033, 0.7344, 0.4576, 0.7064, 0.4747, 0.6328, 0.5549, 0.6792, 0.4694, 0.7965, 0.4592, 0.7772, 0.5033, 0.7344, 0.529, 0.7815, 0.529, 0.7815, 0.5033, 0.7344, 0.5549, 0.6792, 0.6013, 0.7594, 0.4685, 0.8183, 0.4694, 0.7965, 0.529, 0.7815, 0.5277, 0.835, 0.5277, 0.835, 0.529, 0.7815, 0.6013, 0.7594, 0.6013, 0.8521, 0.4569, 0.8367, 0.4685, 0.8183, 0.5277, 0.835, 0.4997, 0.8808, 0.4997, 0.8808, 0.5277, 0.835, 0.6013, 0.8521, 0.5549, 0.9324, 0.4376, 0.8468, 0.4569, 0.8367, 0.4997, 0.8808, 0.4527, 0.9064, 0.4527, 0.9064, 0.4997, 0.8808, 0.5549, 0.9324, 0.4747, 0.9787, 0.4158, 0.846, 0.4376, 0.8468, 0.4527, 0.9064, 0.3991, 0.9051, 0.3991, 0.9051, 0.4527, 0.9064, 0.4747, 0.9787, 0.382, 0.9787, 0.3974, 0.8343, 0.4158, 0.846, 0.3991, 0.9051, 0.3533, 0.8772, 0.3533, 0.8772, 0.3991, 0.9051, 0.382, 0.9787, 0.3017, 0.9324, 0.3873, 0.815, 0.3974, 0.8343, 0.3533, 0.8772, 0.3277, 0.8301, 0.3277, 0.8301, 0.3533, 0.8772, 0.3017, 0.9324, 0.2554, 0.8521, 0.3882, 0.7933, 0.3873, 0.815, 0.3277, 0.8301, 0.329, 0.7765, 0.329, 0.7765, 0.3277, 0.8301, 0.2554, 0.8521, 0.2554, 0.7594, 0.3998, 0.7749, 0.3882, 0.7933, 0.329, 0.7765, 0.3569, 0.7308, 0.3569, 0.7308, 0.329, 0.7765, 0.2554, 0.7594, 0.3017, 0.6792, 0.4191, 0.7647, 0.3998, 0.7749, 0.3569, 0.7308, 0.404, 0.7051, 0.404, 0.7051, 0.3569, 0.7308, 0.3017, 0.6792, 0.382, 0.6328, 0.4408, 0.7656, 0.4191, 0.7647, 0.404, 0.7051, 0.4576, 0.7064, 0.4576, 0.7064, 0.404, 0.7051, 0.382, 0.6328, 0.4747, 0.6328, 0.2515, 0.4933, 0.1651, 0.4933, 0.1651, 0.4298, 0.2514, 0.4298, 0.4991, 0.4933, 0.4216, 0.4933, 0.4216, 0.4298, 0.4991, 0.4298, 0.7454, 0.4933, 0.659, 0.4933, 0.659, 0.4298, 0.7452, 0.4298, 0.1651, 0.4933, 0.08188, 0.4933, 0.08188, 0.4298, 0.1651, 0.4298, 0.993, 0.4933, 0.9155, 0.4933, 0.9155, 0.4298, 0.993, 0.4298, 0.4216, 0.4933, 0.3384, 0.4933, 0.3384, 0.4298, 0.4216, 0.4298, 0.659, 0.4933, 0.5758, 0.4933, 0.5758, 0.4298, 0.659, 0.4298, 0.08188, 0.4933, 0.005265, 0.4933, 0.005265, 0.4298, 0.08188, 0.4298, 0.9155, 0.4933, 0.8323, 0.4933, 0.8323, 0.4298, 0.9155, 0.4298, 0.3384, 0.4933, 0.2515, 0.4933, 0.2514, 0.4298, 0.3384, 0.4298, 0.5758, 0.4933, 0.4991, 0.4933, 0.4991, 0.4298, 0.5758, 0.4298, 0.8323, 0.4933, 0.7454, 0.4933, 0.7452, 0.4298, 0.8323, 0.4298, 0.2514, 0.4298, 0.1651, 0.4298, 0.1651, 0.3941, 0.2512, 0.3941, 0.4991, 0.4298, 0.4216, 0.4298, 0.4216, 0.3941, 0.4991, 0.3941, 0.08188, 0.356, 0.005265, 0.356, 0.005265, 0.3143, 0.08188, 0.3143, 0.1651, 0.4298, 0.08188, 0.4298, 0.08188, 0.3941, 0.1651, 0.3941, 0.3384, 0.356, 0.2511, 0.356, 0.252, 0.3143, 0.3384, 0.3143, 0.5758, 0.356, 0.4991, 0.356, 0.4991, 0.3143, 0.5758, 0.3143, 0.7452, 0.4298, 0.659, 0.4298, 0.659, 0.3941, 0.7451, 0.3941, 0.8323, 0.356, 0.745, 0.356, 0.7459, 0.3143, 0.8323, 0.3143, 0.993, 0.4298, 0.9155, 0.4298, 0.9155, 0.3941, 0.993, 0.3941, 0.4216, 0.4298, 0.3384, 0.4298, 0.3384, 0.3941, 0.4216, 0.3941, 0.659, 0.4298, 0.5758, 0.4298, 0.5758, 0.3941, 0.659, 0.3941, 0.9155, 0.356, 0.8323, 0.356, 0.8323, 0.3143, 0.9155, 0.3143, 0.659, 0.356, 0.5758, 0.356, 0.5758, 0.3143, 0.659, 0.3143, 0.4216, 0.356, 0.3384, 0.356, 0.3384, 0.3143, 0.4216, 0.3143, 0.8323, 0.4298, 0.7452, 0.4298, 0.7451, 0.3941, 0.8323, 0.3941, 0.1651, 0.356, 0.08188, 0.356, 0.08188, 0.3143, 0.1651, 0.3143, 0.5758, 0.4298, 0.4991, 0.4298, 0.4991, 0.3941, 0.5758, 0.3941, 0.3384, 0.4298, 0.2514, 0.4298, 0.2512, 0.3941, 0.3384, 0.3941, 0.993, 0.356, 0.9155, 0.356, 0.9155, 0.3143, 0.993, 0.3143, 0.08188, 0.4298, 0.005265, 0.4298, 0.005265, 0.3941, 0.08188, 0.3941, 0.745, 0.356, 0.659, 0.356, 0.659, 0.3143, 0.7459, 0.3143, 0.4991, 0.356, 0.4216, 0.356, 0.4216, 0.3143, 0.4991, 0.3143, 0.2511, 0.356, 0.1651, 0.356, 0.1651, 0.3143, 0.252, 0.3143, 0.745, 0.356, 0.8323, 0.356, 0.8323, 0.3941, 0.7451, 0.3941, 0.4991, 0.356, 0.5758, 0.356, 0.5758, 0.3941, 0.4991, 0.3941, 0.2511, 0.356, 0.3384, 0.356, 0.3384, 0.3941, 0.2512, 0.3941, 0.8323, 0.356, 0.9155, 0.356, 0.9155, 0.3941, 0.8323, 0.3941, 0.005265, 0.356, 0.08188, 0.356, 0.08188, 0.3941, 0.005265, 0.3941, 0.5758, 0.356, 0.659, 0.356, 0.659, 0.3941, 0.5758, 0.3941, 0.3384, 0.356, 0.4216, 0.356, 0.4216, 0.3941, 0.3384, 0.3941, 0.9155, 0.356, 0.993, 0.356, 0.993, 0.3941, 0.9155, 0.3941, 0.08188, 0.356, 0.1651, 0.356, 0.1651, 0.3941, 0.08188, 0.3941, 0.659, 0.356, 0.745, 0.356, 0.7451, 0.3941, 0.659, 0.3941, 0.4216, 0.356, 0.4991, 0.356, 0.4991, 0.3941, 0.4216, 0.3941, 0.1651, 0.356, 0.2511, 0.356, 0.2512, 0.3941, 0.1651, 0.3941, 0.9155, 0.4298, 0.8323, 0.4298, 0.8323, 0.3941, 0.9155, 0.3941, 0.4408, 0.7656, 0.4592, 0.7772, 0.4283, 0.8058, 0.4191, 0.7647, 0.4408, 0.7656, 0.4283, 0.8058, 0.3873, 0.815, 0.3882, 0.7933, 0.4283, 0.8058, 0.3998, 0.7749, 0.4191, 0.7647, 0.4283, 0.8058, 0.3974, 0.8343, 0.3873, 0.815, 0.4283, 0.8058, 0.3882, 0.7933, 0.3998, 0.7749, 0.4283, 0.8058, 0.4592, 0.7772, 0.4694, 0.7965, 0.4283, 0.8058, 0.4376, 0.8468, 0.4158, 0.846, 0.4283, 0.8058, 0.4569, 0.8367, 0.4376, 0.8468, 0.4283, 0.8058, 0.4158, 0.846, 0.3974, 0.8343, 0.4283, 0.8058, 0.4685, 0.8183, 0.4569, 0.8367, 0.4283, 0.8058, 0.1228, 0.83, 0.1228, 0.5919, 0.1523, 0.5919, 0.1523, 0.83, 0.1816, 0.83, 0.1816, 0.5919, 0.2108, 0.5919, 0.2108, 0.83, 0.006018, 0.83, 0.006018, 0.5919, 0.03483, 0.5919, 0.03483, 0.83, 0.09334, 0.83, 0.09334, 0.5919, 0.1228, 0.5919, 0.1228, 0.83, 0.1523, 0.83, 0.1523, 0.5919, 0.1816, 0.5919, 0.1816, 0.83, 0.2108, 0.83, 0.2108, 0.5919, 0.2396, 0.5919, 0.2396, 0.83, 0.03483, 0.83, 0.03483, 0.5919, 0.06397, 0.5919, 0.06397, 0.83, 0.06397, 0.83, 0.06397, 0.5919, 0.09334, 0.5919, 0.09334, 0.83, 0.1371, 0.5179, 0.1318, 0.5314, 0.1192, 0.5313, 0.1137, 0.5179, 0.09706, 0.5344, 0.1104, 0.5403, 0.1106, 0.5527, 0.09695, 0.5582, 0.1135, 0.5751, 0.1191, 0.5618, 0.1318, 0.5617, 0.1371, 0.5753, 0.154, 0.5584, 0.1404, 0.5527, 0.1406, 0.5404, 0.154, 0.5345, 0.154, 0.5345, 0.1406, 0.5404, 0.1318, 0.5314, 0.1371, 0.5179, 0.1137, 0.5179, 0.1192, 0.5313, 0.1104, 0.5403, 0.09706, 0.5344, 0.09695, 0.5582, 0.1106, 0.5527, 0.1191, 0.5618, 0.1135, 0.5751, 0.1371, 0.5753, 0.1318, 0.5617, 0.1404, 0.5527, 0.154, 0.5584, 0.1104, 0.5403, 0.1255, 0.5465, 0.1106, 0.5527, 0.06273, 0.8861, 0.08101, 0.8913, 0.08262, 0.9251, 0.0674, 0.9325, 0.147, 0.846, 0.1389, 0.8642, 0.1041, 0.8661, 0.09493, 0.8466, 0.1824, 0.9308, 0.1653, 0.9227, 0.1643, 0.8883, 0.1824, 0.8815, 0.09493, 0.8466, 0.1041, 0.8661, 0.08101, 0.8913, 0.06273, 0.8861, 0.1824, 0.8815, 0.1643, 0.8883, 0.1389, 0.8642, 0.147, 0.846, 0.1477, 0.9641, 0.1415, 0.9466, 0.1653, 0.9227, 0.1824, 0.9308, 0.1007, 0.9636, 0.1079, 0.947, 0.1415, 0.9466, 0.1477, 0.9641, 0.0674, 0.9325, 0.08262, 0.9251, 0.1079, 0.947, 0.1007, 0.9636, 0.1316, 0.9264, 0.1415, 0.9466, 0.1079, 0.947, 0.1155, 0.9265, 0.1436, 0.9143, 0.1653, 0.9227, 0.1415, 0.9466, 0.1316, 0.9264, 0.1426, 0.8971, 0.1643, 0.8883, 0.1653, 0.9227, 0.1436, 0.9143, 0.1298, 0.8859, 0.1389, 0.8642, 0.1643, 0.8883, 0.1426, 0.8971, 0.1129, 0.8871, 0.1041, 0.8661, 0.1389, 0.8642, 0.1298, 0.8859, 0.1021, 0.8998, 0.08101, 0.8913, 0.1041, 0.8661, 0.1129, 0.8871, 0.1033, 0.9162, 0.08262, 0.9251, 0.08101, 0.8913, 0.1021, 0.8998, 0.1155, 0.9265, 0.1079, 0.947, 0.08262, 0.9251, 0.1033, 0.9162, 0.1436, 0.9143, 0.1227, 0.9066, 0.1426, 0.8971, 0.1316, 0.9264, 0.1227, 0.9066, 0.1436, 0.9143, 0.1191, 0.5618, 0.1255, 0.5465, 0.1318, 0.5617, 0.1404, 0.5527, 0.1255, 0.5465, 0.1406, 0.5404, 0.1406, 0.5404, 0.1255, 0.5465, 0.1318, 0.5314, 0.1192, 0.5313, 0.1255, 0.5465, 0.1104, 0.5403, 0.1106, 0.5527, 0.1255, 0.5465, 0.1191, 0.5618, 0.1318, 0.5617, 0.1255, 0.5465, 0.1404, 0.5527, 0.1318, 0.5314, 0.1255, 0.5465, 0.1192, 0.5313, 0.1021, 0.8998, 0.1227, 0.9066, 0.1033, 0.9162, 0.1426, 0.8971, 0.1227, 0.9066, 0.1298, 0.8859, 0.1033, 0.9162, 0.1227, 0.9066, 0.1155, 0.9265, 0.1129, 0.8871, 0.1227, 0.9066, 0.1021, 0.8998, 0.1298, 0.8859, 0.1227, 0.9066, 0.1129, 0.8871, 0.1155, 0.9265, 0.1227, 0.9066, 0.1316, 0.9264])
me_prop_mortar_pestle.materials.append(mat_mortar_pestle)
me_prop_mortar_pestle.use_remesh_preserve_volume = False
me_prop_mortar_pestle.use_remesh_preserve_attributes = False
me_prop_mortar_pestle.use_mirror_vertex_groups = False
me_prop_mortar_pestle.update()
me_prop_crafting_table_bow = bpy.data.meshes.new('prop-crafting-table-bow')
me_prop_crafting_table_bow.from_pydata([(0.1753, -0.7235, 0.01789), (0.3758, 0.6427, 0.01622), (0.1673, -0.7255, 0.01787), (0.3687, 0.6468, 0.0162), (0.1753, -0.7236, -0.01493), (0.3759, 0.6426, -0.0166), (0.1673, -0.7255, -0.01495), (0.3688, 0.6468, -0.01662), (0.1701, -0.7515, 0.001508), (0.3789, 0.6709, -0.0002276), (0.1892, -0.7468, 0.001541), (0.3959, 0.6609, -0.0001766), (0.0271, 0.1068, 0.03039), (0.008086, 0.1109, 0.03035), (0.008215, 0.1108, -0.03065), (0.02723, 0.1067, -0.0306), (0.04573, 0.1028, -6.08e-05), (0.0002945, 0.1125, -0.0001714), (-0.02411, -0.1084, 0.03061), (-0.02398, -0.1085, -0.03038), (-0.004592, -0.1101, -0.03034), (0.01426, -0.1116, 0.0002008), (-0.03205, -0.1078, 9.745e-05), (-0.004721, -0.11, 0.03066), (0.06629, 0.2244, 0.02855), (0.1241, 0.3444, 0.02609), (0.198, 0.4571, 0.02312), (0.2871, 0.561, 0.01964), (0.2777, 0.5658, 0.01961), (0.1862, 0.4621, 0.02308), (0.1099, 0.3494, 0.02605), (0.04958, 0.2291, 0.0285), (0.2778, 0.5657, -0.02017), (0.1863, 0.4621, -0.02371), (0.11, 0.3493, -0.02665), (0.04971, 0.229, -0.029), (0.2872, 0.5609, -0.02014), (0.1981, 0.457, -0.02368), (0.1242, 0.3443, -0.02662), (0.06641, 0.2243, -0.02895), (0.2959, 0.5565, -0.0002275), (0.2094, 0.4522, -0.0002503), (0.138, 0.3395, -0.0002284), (0.08261, 0.2198, -0.0001622), (0.2735, 0.5679, -0.0002924), (0.1812, 0.4643, -0.0003282), (0.104, 0.3515, -0.0003184), (0.04272, 0.231, -0.0002633), (-0.01742, -0.2419, 0.02895), (0.006868, -0.3743, 0.02677), (0.04861, -0.504, 0.02407), (0.1075, -0.6293, 0.02085), (-0.0173, -0.242, -0.02828), (0.006979, -0.3744, -0.0256), (0.04871, -0.5041, -0.02232), (0.1076, -0.6293, -0.01847), (-9.221e-05, -0.2422, -0.02825), (0.02192, -0.3736, -0.02557), (0.06134, -0.5026, -0.0223), (0.1179, -0.6274, -0.01845), (0.01659, -0.2424, 0.0004059), (0.03634, -0.3728, 0.000647), (0.07339, -0.5011, 0.0009214), (0.1273, -0.6256, 0.001226), (-0.02449, -0.2418, 0.0003183), (0.0006864, -0.3747, 0.0005747), (0.04329, -0.5047, 0.0008634), (0.1029, -0.6302, 0.001181), (0.1178, -0.6273, 0.02087), (0.06124, -0.5025, 0.02409), (0.02181, -0.3735, 0.0268), (-0.000213, -0.2421, 0.02899), (0.004119, -0.0005635, 0.03165), (-0.01512, 0.00226, 0.03161), (-0.01499, 0.002163, -0.03168), (0.004253, -0.0006603, -0.03163), (0.02299, -0.003375, 5.367e-05), (-0.02299, 0.003375, -5.358e-05), (0.1603, -0.7339, 0.001461), (0.1772, -0.7234, 0.00148), (0.3777, 0.6419, -0.0001859), (0.3645, 0.6568, -0.0002365), (0.3522, 0.5714, 0.004021), (0.3563, 0.5708, -0.0001221), (0.3522, 0.5714, -0.004284), (0.3481, 0.572, -0.0001413), (0.3611, 0.6316, -0.008421), (0.3656, 0.633, -0.01257), (0.3611, 0.6316, -0.01673), (0.3566, 0.6303, -0.01258), (0.361, 0.6317, 0.01632), (0.3656, 0.633, 0.01217), (0.3611, 0.6317, 0.008011), (0.3565, 0.6303, 0.01216), (0.3547, 0.5884, -0.0001523), (0.2627, -0.03875, 0.004765), (0.2668, -0.03936, 0.0006227), (0.1731, -0.6489, 0.00551), (0.1772, -0.6495, 0.001367), (0.1731, -0.6489, -0.002794), (0.169, -0.6483, 0.001348), (0.1643, -0.7092, -0.006785), (0.1682, -0.7118, -0.01092), (0.1643, -0.7092, -0.01509), (0.1603, -0.7066, -0.01095), (0.1642, -0.7091, 0.01795), (0.1682, -0.7117, 0.01381), (0.1642, -0.7092, 0.009647), (0.1603, -0.7066, 0.01379), (0.1706, -0.6659, 0.001378), (0.2627, -0.03876, -0.003539), (0.2586, -0.03815, 0.0006035), (0.1761, -0.6413, 0.001518), (0.173, -0.644, 0.00574), (0.1697, -0.6468, 0.001513), (0.1731, -0.644, -0.002708), (0.23, -0.6667, 0.0007871), (0.2259, -0.6737, 0.009194), (0.2216, -0.6812, 0.0007915), (0.2259, -0.6738, -0.007615), (0.1911, -0.6234, 0.001347), (0.19, -0.6358, -0.01816), (0.1848, -0.6575, -0.02632), (0.1786, -0.674, -0.02135), (0.1731, -0.6827, -0.00269), (0.1719, -0.6754, 0.01754), (0.1814, -0.653, 0.0271), (0.1891, -0.6317, 0.02066), (0.205, -0.6279, 0.002804), (0.2044, -0.6386, -0.01763), (0.1988, -0.663, -0.02511), (0.191, -0.6815, -0.01836), (0.1862, -0.6893, 0.001356), (0.1858, -0.68, 0.02191), (0.1957, -0.6575, 0.03023), (0.203, -0.6382, 0.02293), (0.2223, -0.6366, 0.003395), (0.215, -0.6414, -0.01607), (0.2032, -0.6602, -0.02608), (0.1924, -0.6825, -0.01855), (0.1919, -0.6896, 0.002377), (0.2, -0.6825, 0.01968), (0.2093, -0.6624, 0.02838), (0.2202, -0.644, 0.02141), (0.2334, -0.6439, 0.002154), (0.2274, -0.6483, -0.01728), (0.2161, -0.667, -0.02722), (0.2042, -0.6892, -0.02043), (0.2028, -0.6977, 0.001062), (0.2113, -0.691, 0.02035), (0.2215, -0.6707, 0.0278), (0.2317, -0.6519, 0.01914), (0.2099, -0.6638, 0.0004882), (0.216, -0.6628, -0.005484), (0.2154, -0.6611, 0.006507), (0.2214, -0.6601, 0.0005348), (0.2841, -0.998, 0.02712), (0.2367, -0.7034, 0.00752), (0.2306, -0.7042, 0.01347), (0.2312, -0.7059, 0.001474), (0.2251, -0.7068, 0.00742), (0.2808, -0.7431, 0.01545), (0.245, -0.7531, 0.007338), (0.2443, -0.7509, 0.02247), (0.2075, -0.7608, 0.01429), (0.2988, -0.915, 0.03111), (0.2768, -0.919, 0.02323), (0.2761, -0.9171, 0.03647), (0.2541, -0.921, 0.02943), (0.2644, -0.834, 0.01868), (0.2961, -0.8272, 0.02686), (0.2314, -0.8387, 0.02503), (0.2636, -0.832, 0.03286), (0.2175, -0.6674, -0.000676), (0.2188, -0.6668, 0.005834), (0.2222, -0.6629, -0.002031), (0.2235, -0.6623, 0.004479), (0.371, -0.8854, -0.005721), (0.2485, -0.6882, 0.00248), (0.2471, -0.6887, -0.004021), (0.2437, -0.6926, 0.003844), (0.2423, -0.6931, -0.002658), (0.2909, -0.7052, 0.01294), (0.2685, -0.722, 0.002134), (0.2728, -0.7171, -0.007789), (0.2497, -0.734, -0.01911), (0.3513, -0.8078, 0.002828), (0.3343, -0.8184, -0.002754), (0.3382, -0.814, -0.01158), (0.3214, -0.8242, -0.018), (0.3048, -0.7698, -0.0009291), (0.3261, -0.7557, 0.008065), (0.2874, -0.7791, -0.02002), (0.3089, -0.7652, -0.01028), (0.03381, 0.3398, 0.002521), (-0.2137, -0.3149, -0.007324), (0.0102, 0.3488, -0.01804), (-0.2206, -0.3124, -0.01846), (0.03132, 0.3399, -0.04135), (-0.2329, -0.3075, -0.01775), (0.1062, 0.5249, -0.02307), (-0.2384, -0.3051, -0.005901), (-0.2316, -0.3075, 0.005237), (0.05494, 0.331, -0.02063), (-0.2193, -0.3125, 0.004525), (0.01419, 0.2579, -0.01895), (0.007371, 0.2604, -0.03009), (-0.004957, 0.2653, -0.02938), (-0.01047, 0.2677, -0.01753), (-0.003652, 0.2652, -0.006388), (0.008676, 0.2603, -0.0071), (0.02794, 0.3181, -0.02634), (0.02027, 0.3212, -0.0259), (0.01684, 0.3227, -0.01853), (0.02107, 0.3212, -0.0119), (0.02873, 0.3181, -0.01234), (0.03218, 0.3166, -0.01942), (-0.1406, -0.2423, -0.007638), (-0.1658, -0.3502, -0.005071), (-0.1738, -0.2074, -0.008093), (-0.2115, -0.3022, -0.00617), (-0.2116, -0.3022, -0.008666), (-0.1739, -0.2074, -0.01059), (-0.1664, -0.3502, -0.01515), (-0.1411, -0.2423, -0.01495), (-0.2161, -0.2132, -0.05583), (-0.264, -0.3124, -0.06833), (-0.1882, -0.2019, -0.01834), (-0.2259, -0.2967, -0.01642), (-0.2278, -0.2959, -0.01505), (-0.1901, -0.2011, -0.01698), (-0.2718, -0.3092, -0.06282), (-0.2218, -0.2109, -0.05183), (-0.2167, -0.2111, 0.03828), (-0.2652, -0.3095, 0.05442), (-0.1891, -0.2012, 0.0001129), (-0.2268, -0.2959, 0.002036), (-0.2248, -0.2967, 0.003168), (-0.1871, -0.202, 0.001245), (-0.2568, -0.3127, 0.059), (-0.2106, -0.2134, 0.0416), (-0.144, -0.2258, 0.01345), (0.07564, 0.4385, -0.009788), (-0.1212, -0.2338, -0.008389), (0.08193, 0.4363, -0.02128), (-0.1439, -0.2259, -0.0305), (0.09447, 0.4319, -0.02125), (-0.21, -0.4137, -0.008185), (0.1007, 0.4297, -0.009726), (0.09443, 0.4319, 0.00177), (-0.1667, -0.2178, -0.0085), (0.08189, 0.4363, 0.00174), (-0.1289, -0.1431, -0.009043), (-0.1227, -0.1454, -0.02054), (-0.1101, -0.1498, -0.02051), (-0.1039, -0.152, -0.008982), (-0.1102, -0.1497, 0.002515), (-0.1227, -0.1453, 0.002484), (-0.1406, -0.2039, -0.01569), (-0.1328, -0.2067, -0.01567), (-0.1289, -0.208, -0.008502), (-0.1328, -0.2066, -0.001649), (-0.1406, -0.2039, -0.001668), (-0.1445, -0.2025, -0.00854), (0.005664, 0.3629, -0.006104), (0.02648, 0.4718, -0.004889), (0.04014, 0.3295, -0.008393), (0.07399, 0.4257, -0.008516), (0.07399, 0.4257, -0.01102), (0.04014, 0.3295, -0.01089), (0.0265, 0.4718, -0.01499), (0.005677, 0.3629, -0.01343), (0.07949, 0.3369, -0.05838), (0.1225, 0.4379, -0.07347), (0.05414, 0.3245, -0.01942), (0.08799, 0.4208, -0.01954), (0.09003, 0.42, -0.01829), (0.05618, 0.3238, -0.01816), (0.1308, 0.4351, -0.0684), (0.08548, 0.3348, -0.0547), (0.08531, 0.335, 0.03556), (0.1306, 0.4353, 0.04903), (0.05615, 0.3238, -0.001045), (0.09, 0.4201, -0.001168), (0.08796, 0.4208, 7.674e-05), (0.05411, 0.3246, 0.0001999), (0.1223, 0.4382, 0.05406), (0.07932, 0.3371, 0.03921), (-0.1061, -0.1293, 0.00988), (0.1037, 0.5385, 0.01988), (-0.1242, -0.1229, -0.01642), (0.09359, 0.5421, 0.01205), (-0.1473, -0.1148, 0.005222), (0.09492, 0.5416, -0.001164), (-0.1927, -0.3099, 0.007802), (0.1064, 0.5376, -0.006553), (0.1165, 0.534, 0.001276), (-0.129, -0.1212, 0.03154), (0.1152, 0.5345, 0.01449), (-0.1009, -0.0431, 0.02063), (-0.111, -0.03954, 0.0128), (-0.1097, -0.04003, -0.0004193), (-0.09821, -0.04407, -0.005808), (-0.08807, -0.04762, 0.002021), (-0.0894, -0.04714, 0.01524), (-0.1266, -0.09895, 0.01088), (-0.1258, -0.09925, 0.00266), (-0.1186, -0.1018, -0.0006912), (-0.1126, -0.1039, 0.004146), (-0.1134, -0.1036, 0.01236), (-0.1203, -0.1012, 0.01575), (0.07174, 0.4497, 0.06109), (0.1078, 0.5532, 0.0775), (0.06714, 0.4299, 0.01748), (0.101, 0.5261, 0.01736), (0.09864, 0.5269, 0.01709), (0.06479, 0.4307, 0.01722), (0.09829, 0.5566, 0.07643), (0.06486, 0.4521, 0.06031), (0.03031, 0.4641, -0.0222), (0.05334, 0.5722, -0.03092), (0.05824, 0.433, 0.001568), (0.09209, 0.5292, 0.001445), (0.09347, 0.5287, -0.0005755), (0.05963, 0.4325, -0.0004524), (0.05895, 0.5702, -0.03908), (0.03438, 0.4627, -0.02812), (0.119, 0.4329, -0.01855), (0.1691, 0.5315, -0.02664), (0.07568, 0.4269, 0.001362), (0.1095, 0.5231, 0.001239), (0.1105, 0.5228, 0.003524), (0.07664, 0.4265, 0.003647), (0.173, 0.5302, -0.01741), (0.1219, 0.4319, -0.01185), (0.2871, 0.561, 0.01964), (0.3758, 0.6427, 0.01622), (0.1075, -0.6293, 0.02085), (0.1673, -0.7255, 0.01787), (0.1701, -0.7515, 0.001508), (0.3789, 0.6709, -0.0002276), (0.3688, 0.6468, -0.01662), (0.1076, -0.6293, -0.01847), (0.1673, -0.7255, -0.01495), (0.1179, -0.6274, -0.01845), (0.1753, -0.7236, -0.01493), (0.1892, -0.7468, 0.001541), (0.3959, 0.6609, -0.0001766), (0.3687, 0.6468, 0.0162), (0.1753, -0.7235, 0.01789), (0.3759, 0.6426, -0.0166), (0.004119, -0.0005635, 0.03165), (0.0271, 0.1068, 0.03039), (0.04958, 0.2291, 0.0285), (0.008086, 0.1109, 0.03035), (0.04971, 0.229, -0.029), (0.008215, 0.1108, -0.03065), (0.06641, 0.2243, -0.02895), (0.02723, 0.1067, -0.0306), (-0.01512, 0.00226, 0.03161), (-0.02411, -0.1084, 0.03061), (-0.01499, 0.002163, -0.03168), (-0.02398, -0.1085, -0.03038), (0.004253, -0.0006603, -0.03163), (-0.004592, -0.1101, -0.03034), (-0.000213, -0.2421, 0.02899), (-0.004721, -0.11, 0.03066), (0.06629, 0.2244, 0.02855), (0.1241, 0.3444, 0.02609), (0.198, 0.4571, 0.02312), (0.2777, 0.5658, 0.01961), (0.1862, 0.4621, 0.02308), (0.1099, 0.3494, 0.02605), (0.2778, 0.5657, -0.02017), (0.1863, 0.4621, -0.02371), (0.11, 0.3493, -0.02665), (0.2872, 0.5609, -0.02014), (0.1981, 0.457, -0.02368), (0.1242, 0.3443, -0.02662), (-0.01742, -0.2419, 0.02895), (0.006868, -0.3743, 0.02677), (0.04861, -0.504, 0.02407), (-0.0173, -0.242, -0.02828), (0.006979, -0.3744, -0.0256), (0.04871, -0.5041, -0.02232), (-9.221e-05, -0.2422, -0.02825), (0.02192, -0.3736, -0.02557), (0.06134, -0.5026, -0.0223), (0.1178, -0.6273, 0.02087), (0.06124, -0.5025, 0.02409), (0.02181, -0.3735, 0.0268), (0.19, -0.6358, -0.01816), (0.1911, -0.6234, 0.001347), (0.1848, -0.6575, -0.02632), (0.1786, -0.674, -0.02135), (0.1731, -0.6827, -0.00269), (0.1719, -0.6754, 0.01754), (0.1814, -0.653, 0.0271), (0.1891, -0.6317, 0.02066), (0.2044, -0.6386, -0.01763), (0.205, -0.6279, 0.002804), (0.1988, -0.663, -0.02511), (0.191, -0.6815, -0.01836), (0.1862, -0.6893, 0.001356), (0.1858, -0.68, 0.02191), (0.1957, -0.6575, 0.03023), (0.203, -0.6382, 0.02293), (0.215, -0.6414, -0.01607), (0.2223, -0.6366, 0.003395), (0.2032, -0.6602, -0.02608), (0.1924, -0.6825, -0.01855), (0.1919, -0.6896, 0.002377), (0.2, -0.6825, 0.01968), (0.2093, -0.6624, 0.02838), (0.2202, -0.644, 0.02141), (0.2274, -0.6483, -0.01728), (0.2334, -0.6439, 0.002154), (0.2161, -0.667, -0.02722), (0.2042, -0.6892, -0.02043), (0.2028, -0.6977, 0.001062), (0.2113, -0.691, 0.02035), (0.2215, -0.6707, 0.0278), (0.2317, -0.6519, 0.01914), (0.2841, -0.998, 0.02712), (0.2541, -0.921, 0.02943), (0.2251, -0.7068, 0.00742), (0.2099, -0.6638, 0.0004882), (0.2214, -0.6601, 0.0005348), (0.2367, -0.7034, 0.00752), (0.2808, -0.7431, 0.01545), (0.2961, -0.8272, 0.02686), (0.2314, -0.8387, 0.02503), (0.2988, -0.915, 0.03111), (0.2075, -0.7608, 0.01429), (0.371, -0.8854, -0.005721), (0.3214, -0.8242, -0.018), (0.2423, -0.6931, -0.002658), (0.2175, -0.6674, -0.000676), (0.2235, -0.6623, 0.004479), (0.2485, -0.6882, 0.00248), (0.2909, -0.7052, 0.01294), (0.3261, -0.7557, 0.008065), (0.2874, -0.7791, -0.02002), (0.3513, -0.8078, 0.002828), (0.2497, -0.734, -0.01911), (-0.2206, -0.3124, -0.01846), (-0.2137, -0.3149, -0.007324), (-0.2329, -0.3075, -0.01775), (0.03132, 0.3399, -0.04135), (0.0102, 0.3488, -0.01804), (0.0102, 0.3488, -0.01804), (0.0102, 0.3488, -0.01804), (-0.2384, -0.3051, -0.005901), (0.03381, 0.3398, 0.002521), (-0.2316, -0.3075, 0.005237), (-0.2193, -0.3125, 0.004525), (0.008676, 0.2603, -0.0071), (0.01419, 0.2579, -0.01895), (-0.003652, 0.2652, -0.006388), (-0.01047, 0.2677, -0.01753), (-0.004957, 0.2653, -0.02938), (0.007371, 0.2604, -0.03009), (0.05494, 0.331, -0.02063), (0.05494, 0.331, -0.02063), (0.05494, 0.331, -0.02063), (0.03218, 0.3166, -0.01942), (0.03218, 0.3166, -0.01942), (0.02794, 0.3181, -0.02634), (0.02027, 0.3212, -0.0259), (0.01684, 0.3227, -0.01853), (0.01684, 0.3227, -0.01853), (0.02107, 0.3212, -0.0119), (0.02873, 0.3181, -0.01234), (0.1062, 0.5249, -0.02307), (0.08193, 0.4363, -0.02128), (0.07564, 0.4385, -0.009788), (0.09447, 0.4319, -0.02125), (-0.1439, -0.2259, -0.0305), (-0.1212, -0.2338, -0.008389), (-0.1212, -0.2338, -0.008389), (-0.1212, -0.2338, -0.008389), (0.1007, 0.4297, -0.009726), (-0.144, -0.2258, 0.01345), (0.09443, 0.4319, 0.00177), (0.08189, 0.4363, 0.00174), (-0.1227, -0.1453, 0.002484), (-0.1289, -0.1431, -0.009043), (-0.1102, -0.1497, 0.002515), (-0.1039, -0.152, -0.008982), (-0.1101, -0.1498, -0.02051), (-0.1227, -0.1454, -0.02054), (-0.1667, -0.2178, -0.0085), (-0.1667, -0.2178, -0.0085), (-0.1667, -0.2178, -0.0085), (-0.1445, -0.2025, -0.00854), (-0.1445, -0.2025, -0.00854), (-0.1406, -0.2039, -0.01569), (-0.1328, -0.2067, -0.01567), (-0.1289, -0.208, -0.008502), (-0.1289, -0.208, -0.008502), (-0.1328, -0.2066, -0.001649), (-0.1406, -0.2039, -0.001668), (-0.21, -0.4137, -0.008185), (0.09359, 0.5421, 0.01205), (0.1037, 0.5385, 0.01988), (0.09492, 0.5416, -0.001164), (-0.1473, -0.1148, 0.005222), (-0.1242, -0.1229, -0.01642), (-0.1242, -0.1229, -0.01642), (-0.1242, -0.1229, -0.01642), (0.1064, 0.5376, -0.006553), (-0.1061, -0.1293, 0.00988), (0.1165, 0.534, 0.001276), (0.1152, 0.5345, 0.01449), (-0.0894, -0.04714, 0.01524), (-0.1009, -0.0431, 0.02063), (-0.08807, -0.04762, 0.002021), (-0.09821, -0.04407, -0.005808), (-0.1097, -0.04003, -0.0004193), (-0.111, -0.03954, 0.0128), (-0.129, -0.1212, 0.03154), (-0.129, -0.1212, 0.03154), (-0.129, -0.1212, 0.03154), (-0.1203, -0.1012, 0.01575), (-0.1203, -0.1012, 0.01575), (-0.1266, -0.09895, 0.01088), (-0.1258, -0.09925, 0.00266), (-0.1186, -0.1018, -0.0006912), (-0.1186, -0.1018, -0.0006912), (-0.1126, -0.1039, 0.004146), (-0.1134, -0.1036, 0.01236), (-0.1927, -0.3099, 0.007802)], [], [(335, 336, 348, 370), (81, 340, 341), (373, 7, 350, 376), (80, 347, 1), (339, 343, 345, 346), (9, 348, 336, 11), (7, 9, 11, 350), (338, 339, 346, 349), (5, 347, 80), (3, 340, 81), (73, 354, 17, 77), (75, 358, 16, 76), (76, 16, 352, 351), (74, 356, 15, 363), (77, 17, 14, 361), (72, 12, 13, 359), (365, 366, 360, 379), (64, 22, 362, 382), (52, 19, 364, 385), (60, 21, 23, 71), (56, 20, 21, 60), (48, 18, 22, 64), (354, 353, 47, 17), (353, 372, 46, 47), (372, 371, 45, 46), (371, 28, 44, 45), (358, 357, 43, 16), (357, 378, 42, 43), (378, 377, 41, 42), (377, 36, 40, 41), (16, 43, 367, 352), (43, 42, 368, 367), (42, 41, 369, 368), (41, 40, 27, 369), (356, 355, 39, 15), (355, 375, 38, 39), (375, 374, 37, 38), (374, 373, 376, 37), (17, 47, 35, 14), (47, 46, 34, 35), (46, 45, 33, 34), (45, 44, 32, 33), (12, 24, 31, 13), (24, 25, 30, 31), (25, 26, 29, 30), (26, 335, 370, 29), (2, 337, 67, 78), (337, 381, 66, 67), (381, 380, 65, 66), (380, 48, 64, 65), (4, 344, 63, 79), (344, 387, 62, 63), (387, 386, 61, 62), (386, 56, 60, 61), (79, 63, 388, 0), (63, 62, 389, 388), (62, 61, 390, 389), (61, 60, 71, 390), (343, 342, 59, 345), (342, 384, 58, 59), (384, 383, 57, 58), (383, 52, 385, 57), (78, 67, 55, 6), (67, 66, 54, 55), (66, 65, 53, 54), (65, 64, 382, 53), (349, 68, 51, 338), (68, 69, 50, 51), (69, 70, 49, 50), (70, 365, 379, 49), (366, 72, 359, 360), (22, 77, 361, 362), (19, 74, 363, 364), (21, 76, 351, 23), (20, 75, 76, 21), (18, 73, 77, 22), (8, 78, 6), (8, 2, 78), (10, 4, 79), (10, 79, 0), (36, 5, 80, 40), (40, 80, 1, 27), (44, 81, 341, 32), (28, 3, 81, 44), (93, 92, 94, 85), (90, 93, 85, 82), (92, 91, 83, 94), (91, 90, 82, 83), (88, 87, 83, 84), (87, 86, 94, 83), (86, 89, 85, 94), (89, 88, 84, 85), (85, 84, 110, 111), (83, 82, 95, 96), (84, 83, 96, 110), (82, 85, 111, 95), (108, 100, 109, 107), (105, 97, 100, 108), (107, 109, 98, 106), (106, 98, 97, 105), (103, 99, 98, 102), (102, 98, 109, 101), (101, 109, 100, 104), (104, 100, 99, 103), (100, 111, 110, 99), (98, 96, 95, 97), (99, 110, 96, 98), (97, 95, 111, 100), (114, 115, 119, 118), (112, 113, 117, 116), (115, 112, 116, 119), (113, 114, 118, 117), (398, 397, 405, 406), (396, 395, 403, 404), (394, 393, 401, 402), (391, 392, 400, 399), (392, 398, 406, 400), (397, 396, 404, 405), (395, 394, 402, 403), (393, 391, 399, 401), (131, 133, 132), (123, 124, 125), (414, 413, 421, 422), (412, 411, 419, 420), (410, 409, 417, 418), (407, 408, 416, 415), (408, 414, 422, 416), (413, 412, 420, 421), (411, 410, 418, 419), (409, 407, 415, 417), (145, 144, 151), (141, 139, 140), (167, 156, 432), (424, 166, 423), (166, 165, 423), (167, 168, 156), (154, 426, 425, 158), (153, 427, 428, 159), (152, 153, 159, 160), (154, 158, 157, 155), (158, 433, 163), (159, 161, 162), (164, 159, 162), (163, 172, 430, 429), (172, 431, 168, 167), (169, 170, 165, 166), (171, 169, 166, 424), (163, 433, 431, 172), (162, 161, 170, 169), (164, 162, 169, 171), (158, 429, 157), (172, 167, 432, 430), (188, 443, 177), (435, 434, 187), (187, 434, 186), (188, 177, 189), (175, 179, 436, 437), (174, 180, 439, 438), (173, 181, 180, 174), (175, 176, 178, 179), (179, 184, 444), (180, 183, 182), (185, 183, 180), (184, 440, 441, 193), (193, 188, 189, 442), (190, 187, 186, 191), (192, 435, 187, 190), (184, 193, 442, 444), (183, 190, 191, 182), (185, 192, 190, 183), (179, 178, 440), (193, 441, 443, 188), (436, 179, 444), (184, 179, 440), (425, 433, 158), (163, 429, 158), (428, 161, 159), (160, 159, 164), (439, 180, 182), (181, 185, 180), (120, 121, 127), (121, 122, 126, 127), (122, 123, 125, 126), (129, 128, 135), (130, 129, 135, 134), (130, 134, 133, 131), (138, 139, 141, 142), (137, 138, 142, 143), (136, 137, 143), (146, 145, 151, 150), (147, 146, 150, 149), (148, 147, 149), (457, 446, 445, 461), (461, 445, 447, 460), (460, 447, 452, 459), (459, 452, 454, 458), (197, 195, 455, 202, 201, 199), (458, 454, 204, 456), (456, 204, 446, 457), (472, 210, 205, 465), (214, 209, 210, 472), (469, 208, 209, 214), (468, 207, 208, 469), (467, 206, 207, 468), (465, 205, 206, 467), (462, 466, 211), (198, 211, 212), (212, 470, 451), (196, 213, 471), (194, 471, 215), (215, 216, 203), (473, 448, 449), (200, 450, 453), (473, 463, 448), (200, 453, 464), (220, 218, 217, 219), (224, 222, 219, 217), (221, 222, 224, 223), (223, 224, 217, 218), (221, 223, 218, 220), (194, 215, 203), (198, 462, 211), (198, 212, 451), (194, 196, 471), (228, 226, 225, 227), (232, 230, 227, 225), (229, 230, 232, 231), (231, 232, 225, 226), (229, 231, 226, 228), (236, 234, 233, 235), (240, 238, 235, 233), (237, 238, 240, 239), (239, 240, 233, 234), (237, 239, 234, 236), (486, 475, 474, 490), (490, 474, 476, 489), (489, 476, 481, 488), (488, 481, 483, 487), (244, 242, 484, 249, 248, 246), (487, 483, 251, 485), (485, 251, 475, 486), (501, 257, 252, 494), (261, 256, 257, 501), (498, 255, 256, 261), (497, 254, 255, 498), (496, 253, 254, 497), (494, 252, 253, 496), (491, 495, 258), (245, 258, 259), (259, 499, 480), (243, 260, 500), (241, 500, 262), (262, 263, 250), (502, 477, 478), (247, 479, 482), (502, 492, 477), (247, 482, 493), (267, 265, 264, 266), (271, 269, 266, 264), (268, 269, 271, 270), (270, 271, 264, 265), (268, 270, 265, 267), (241, 262, 250), (245, 491, 258), (245, 259, 480), (241, 243, 500), (275, 273, 272, 274), (279, 277, 274, 272), (276, 277, 279, 278), (278, 279, 272, 273), (276, 278, 273, 275), (283, 281, 280, 282), (287, 285, 282, 280), (284, 285, 287, 286), (286, 287, 280, 281), (284, 286, 281, 283), (515, 504, 503, 519), (519, 503, 505, 518), (518, 505, 510, 517), (517, 510, 512, 516), (291, 289, 513, 296, 295, 293), (516, 512, 298, 514), (514, 298, 504, 515), (530, 304, 299, 523), (308, 303, 304, 530), (527, 302, 303, 308), (526, 301, 302, 527), (525, 300, 301, 526), (523, 299, 300, 525), (520, 524, 305), (292, 305, 306), (306, 528, 509), (290, 307, 529), (288, 529, 309), (309, 310, 297), (531, 506, 507), (294, 508, 511), (531, 521, 506), (294, 511, 522), (314, 312, 311, 313), (318, 316, 313, 311), (315, 316, 318, 317), (317, 318, 311, 312), (315, 317, 312, 314), (288, 309, 297), (292, 520, 305), (292, 306, 509), (288, 290, 529), (322, 320, 319, 321), (326, 324, 321, 319), (323, 324, 326, 325), (325, 326, 319, 320), (323, 325, 320, 322), (330, 328, 327, 329), (334, 332, 329, 327), (331, 332, 334, 333), (333, 334, 327, 328), (331, 333, 328, 330)])
me_prop_crafting_table_bow.polygons.foreach_set('use_smooth', [1, 1, 1, 1, 1, 1, 1, 1, 1, 1, 1, 1, 1, 1, 1, 1, 1, 1, 1, 1, 1, 1, 1, 1, 1, 1, 1, 1, 1, 1, 1, 1, 1, 1, 1, 1, 1, 1, 1, 1, 1, 1, 1, 1, 1, 1, 1, 1, 1, 1, 1, 1, 1, 1, 1, 1, 1, 1, 1, 1, 1, 1, 1, 1, 1, 1, 1, 1, 1, 1, 1, 1, 1, 1, 1, 1, 1, 1, 1, 1, 1, 1, 1, 1, 1, 1, 1, 1, 1, 1, 1, 1, 1, 1, 1, 1, 1, 1, 1, 1, 1, 1, 1, 1, 1, 1, 1, 1, 1, 1, 1, 1, 1, 1, 1, 1, 1, 1, 1, 1, 1, 1, 1, 1, 1, 1, 1, 1, 1, 1, 1, 1, 1, 1, 1, 1, 1, 1, 1, 1, 1, 1, 1, 1, 1, 1, 1, 1, 1, 1, 1, 1, 1, 1, 1, 1, 1, 1, 1, 1, 1, 1, 1, 1, 1, 1, 1, 1, 1, 1, 1, 1, 1, 1, 1, 1, 1, 1, 1, 1, 1, 1, 1, 1, 1, 1, 1, 1, 1, 1, 1, 1, 1, 1, 1, 1, 1, 1, 1, 1, 1, 1, 1, 1, 1, 1, 1, 1, 1, 1, 1, 1, 1, 1, 1, 0, 0, 0, 0, 0, 1, 1, 1, 1, 0, 0, 0, 0, 0, 0, 0, 0, 0, 0, 1, 1, 1, 1, 1, 1, 1, 1, 1, 1, 1, 1, 1, 1, 1, 1, 1, 1, 1, 1, 1, 1, 1, 0, 0, 0, 0, 0, 1, 1, 1, 1, 0, 0, 0, 0, 0, 0, 0, 0, 0, 0, 1, 1, 1, 1, 1, 1, 1, 1, 1, 1, 1, 1, 1, 1, 1, 1, 1, 1, 1, 1, 1, 1, 1, 0, 0, 0, 0, 0, 1, 1, 1, 1, 0, 0, 0, 0, 0, 0, 0, 0, 0, 0])
me_prop_crafting_table_bow.polygons.foreach_set('material_index', [0, 0, 0, 0, 0, 0, 0, 0, 0, 0, 0, 0, 0, 0, 0, 0, 0, 0, 0, 0, 0, 0, 0, 0, 0, 0, 0, 0, 0, 0, 0, 0, 0, 0, 0, 0, 0, 0, 0, 0, 0, 0, 0, 0, 0, 0, 0, 0, 0, 0, 0, 0, 0, 0, 0, 0, 0, 0, 0, 0, 0, 0, 0, 0, 0, 0, 0, 0, 0, 0, 0, 0, 0, 0, 0, 0, 0, 0, 0, 0, 0, 0, 0, 0, 0, 0, 0, 0, 0, 0, 0, 0, 0, 0, 0, 0, 0, 0, 0, 0, 0, 0, 0, 0, 0, 0, 0, 0, 0, 0, 0, 0, 0, 0, 0, 0, 0, 0, 0, 0, 0, 0, 0, 0, 0, 0, 0, 0, 0, 0, 0, 0, 0, 0, 0, 0, 0, 0, 0, 0, 0, 0, 0, 0, 0, 0, 0, 0, 0, 0, 0, 0, 0, 0, 0, 0, 0, 0, 0, 0, 0, 0, 0, 0, 0, 0, 0, 0, 0, 0, 0, 0, 0, 0, 0, 0, 0, 0, 0, 0, 0, 0, 0, 0, 0, 0, 0, 0, 0, 0, 0, 0, 1, 1, 1, 1, 1, 1, 1, 1, 1, 1, 1, 1, 1, 1, 1, 1, 1, 1, 1, 1, 1, 1, 1, 1, 1, 1, 1, 1, 1, 1, 1, 1, 1, 1, 1, 1, 1, 1, 1, 1, 1, 1, 1, 1, 1, 1, 1, 1, 1, 1, 1, 1, 1, 1, 1, 1, 1, 1, 1, 1, 1, 1, 1, 1, 1, 1, 1, 1, 1, 1, 1, 1, 1, 1, 1, 1, 1, 1, 1, 1, 1, 1, 1, 1, 1, 1, 1, 1, 1, 1, 1, 1, 1, 1, 1, 1, 1, 1, 1, 1, 1, 1, 1, 1, 1, 1, 1, 1, 1, 1, 1, 1, 1, 1, 1, 1, 1, 1, 1, 1, 1, 1, 1, 1, 1, 1])
_k = set([(0, 10), (0, 388), (1, 27), (1, 347), (2, 8), (2, 337), (3, 28), (3, 340), (4, 10), (4, 344), (5, 36), (5, 347), (6, 8), (6, 55), (7, 9), (7, 373), (9, 348), (11, 336), (11, 350), (12, 24), (12, 72), (13, 31), (13, 359), (14, 35), (14, 361), (15, 39), (15, 363), (18, 48), (18, 73), (19, 52), (19, 74), (20, 56), (20, 75), (23, 71), (23, 351), (24, 25), (25, 26), (26, 335), (27, 369), (28, 371), (29, 30), (29, 370), (30, 31), (32, 33), (32, 341), (33, 34), (34, 35), (36, 377), (37, 38), (37, 376), (38, 39), (48, 380), (49, 50), (49, 379), (50, 51), (51, 338), (52, 383), (53, 54), (53, 382), (54, 55), (56, 386), (57, 58), (57, 385), (58, 59), (59, 345), (68, 69), (68, 349), (69, 70), (70, 365), (71, 390), (72, 366), (73, 354), (74, 356), (75, 358), (120, 121), (120, 127), (121, 122), (122, 123), (123, 124), (124, 125), (125, 126), (126, 127), (128, 129), (128, 135), (129, 130), (130, 131), (131, 132), (132, 133), (133, 134), (134, 135), (136, 137), (136, 143), (137, 138), (138, 139), (139, 140), (140, 141), (141, 142), (142, 143), (144, 145), (144, 151), (145, 146), (146, 147), (147, 148), (148, 149), (149, 150), (150, 151), (152, 160), (155, 157), (156, 168), (156, 432), (157, 429), (160, 164), (161, 170), (161, 428), (164, 171), (165, 170), (165, 423), (168, 431), (171, 424), (173, 181), (176, 178), (177, 189), (177, 443), (178, 440), (181, 185), (182, 191), (182, 439), (185, 192), (186, 191), (186, 434), (189, 442), (192, 435), (194, 196), (194, 203), (195, 197), (195, 455), (196, 213), (197, 199), (198, 451), (198, 462), (199, 201), (200, 450), (200, 464), (201, 202), (202, 455), (203, 216), (204, 446), (204, 454), (205, 206), (205, 210), (206, 207), (207, 208), (208, 209), (209, 210), (211, 212), (211, 466), (212, 470), (213, 471), (214, 469), (214, 472), (215, 216), (215, 471), (241, 243), (241, 250), (242, 244), (242, 484), (243, 260), (244, 246), (245, 480), (245, 491), (246, 248), (247, 479), (247, 493), (248, 249), (249, 484), (250, 263), (251, 475), (251, 483), (252, 253), (252, 257), (253, 254), (254, 255), (255, 256), (256, 257), (258, 259), (258, 495), (259, 499), (260, 500), (261, 498), (261, 501), (262, 263), (262, 500), (288, 290), (288, 297), (289, 291), (289, 513), (290, 307), (291, 293), (292, 509), (292, 520), (293, 295), (294, 508), (294, 522), (295, 296), (296, 513), (297, 310), (298, 504), (298, 512), (299, 300), (299, 304), (300, 301), (301, 302), (302, 303), (303, 304), (305, 306), (305, 524), (306, 528), (307, 529), (308, 527), (308, 530), (309, 310), (309, 529), (335, 336), (337, 381), (338, 339), (339, 343), (340, 341), (342, 343), (342, 384), (344, 387), (345, 346), (346, 349), (348, 370), (350, 376), (351, 352), (352, 367), (353, 354), (353, 372), (355, 356), (355, 375), (357, 358), (357, 378), (359, 360), (360, 379), (361, 362), (362, 382), (363, 364), (364, 385), (365, 366), (367, 368), (368, 369), (371, 372), (373, 374), (374, 375), (377, 378), (380, 381), (383, 384), (386, 387), (388, 389), (389, 390), (391, 392), (391, 393), (392, 398), (393, 394), (394, 395), (395, 396), (396, 397), (397, 398), (399, 400), (399, 401), (400, 406), (401, 402), (402, 403), (403, 404), (404, 405), (405, 406), (407, 408), (407, 409), (408, 414), (409, 410), (410, 411), (411, 412), (412, 413), (413, 414), (415, 416), (415, 417), (416, 422), (417, 418), (418, 419), (419, 420), (420, 421), (421, 422), (423, 424), (425, 426), (425, 433), (427, 428), (429, 430), (430, 432), (431, 433), (434, 435), (436, 437), (436, 444), (438, 439), (440, 441), (441, 443), (442, 444), (445, 446), (445, 447), (447, 452), (448, 449), (448, 463), (449, 473), (450, 453), (451, 470), (452, 454), (453, 464), (456, 457), (456, 458), (457, 461), (458, 459), (459, 460), (460, 461), (462, 466), (463, 473), (465, 467), (465, 472), (467, 468), (468, 469), (474, 475), (474, 476), (476, 481), (477, 478), (477, 492), (478, 502), (479, 482), (480, 499), (481, 483), (482, 493), (485, 486), (485, 487), (486, 490), (487, 488), (488, 489), (489, 490), (491, 495), (492, 502), (494, 496), (494, 501), (496, 497), (497, 498), (503, 504), (503, 505), (505, 510), (506, 507), (506, 521), (507, 531), (508, 511), (509, 528), (510, 512), (511, 522), (514, 515), (514, 516), (515, 519), (516, 517), (517, 518), (518, 519), (520, 524), (521, 531), (523, 525), (523, 530), (525, 526), (526, 527)])
me_prop_crafting_table_bow.attributes.new('sharp_edge', 'BOOLEAN', 'EDGE').data.foreach_set('value', [ (min(e.vertices), max(e.vertices)) in _k for e in me_prop_crafting_table_bow.edges])
_uv = me_prop_crafting_table_bow.uv_layers.new(name='UVMap')
_uv.uv.foreach_set('vector', [0.2427, 0.8942, 0.2409, 0.9708, 0.236, 0.9692, 0.2365, 0.8921, 0.2237, 0.9717, 0.2237, 0.9845, 0.2114, 0.9692, 0.2109, 0.8921, 0.2114, 0.9692, 0.2064, 0.9708, 0.2047, 0.8942, 0.1406, 0.9674, 0.1406, 0.9828, 0.1309, 0.967, 0.2237, 0.01549, 0.2114, 0.03086, 0.207, 0.02805, 0.2131, 0.008773, 0.2237, 0.9845, 0.236, 0.9692, 0.2404, 0.972, 0.2343, 0.9912, 0.2114, 0.9692, 0.2237, 0.9845, 0.2131, 0.9912, 0.207, 0.972, 0.236, 0.03086, 0.2237, 0.01549, 0.2343, 0.008773, 0.2404, 0.02805, 0.1503, 0.9669, 0.1406, 0.9828, 0.1406, 0.9674, 0.236, 0.9692, 0.2237, 0.9845, 0.2237, 0.9717, 0.2436, 0.4999, 0.2429, 0.5674, 0.2237, 0.567, 0.2237, 0.4999, 0.1642, 0.4998, 0.1631, 0.5703, 0.1403, 0.5707, 0.1402, 0.4998, 0.1402, 0.4998, 0.1403, 0.5707, 0.1174, 0.5703, 0.1162, 0.4999, 0.2038, 0.4999, 0.2044, 0.5674, 0.1925, 0.5683, 0.1917, 0.4999, 0.2237, 0.4999, 0.2237, 0.567, 0.2044, 0.5674, 0.2038, 0.4999, 0.2557, 0.4999, 0.2549, 0.5683, 0.2429, 0.5674, 0.2436, 0.4999, 0.2521, 0.3502, 0.2549, 0.4316, 0.2429, 0.4326, 0.2416, 0.3518, 0.2237, 0.3524, 0.2237, 0.433, 0.2045, 0.4326, 0.2057, 0.3518, 0.2057, 0.3518, 0.2045, 0.4326, 0.1925, 0.4316, 0.1953, 0.3502, 0.1401, 0.3452, 0.1402, 0.4289, 0.1173, 0.4294, 0.1194, 0.3461, 0.1608, 0.3461, 0.163, 0.4294, 0.1402, 0.4289, 0.1401, 0.3452, 0.2416, 0.3518, 0.2429, 0.4326, 0.2237, 0.433, 0.2237, 0.3524, 0.2429, 0.5674, 0.2417, 0.6432, 0.2237, 0.6426, 0.2237, 0.567, 0.2417, 0.6432, 0.2402, 0.7246, 0.2237, 0.7238, 0.2237, 0.6426, 0.2402, 0.7246, 0.2384, 0.8072, 0.2237, 0.8063, 0.2237, 0.7238, 0.2384, 0.8072, 0.2365, 0.8921, 0.2237, 0.8913, 0.2237, 0.8063, 0.1631, 0.5703, 0.1612, 0.6483, 0.1403, 0.6493, 0.1403, 0.5707, 0.1612, 0.6483, 0.1589, 0.7309, 0.1404, 0.7323, 0.1403, 0.6493, 0.1589, 0.7309, 0.1564, 0.8132, 0.1405, 0.8148, 0.1404, 0.7323, 0.1564, 0.8132, 0.1537, 0.8955, 0.1406, 0.897, 0.1405, 0.8148, 0.1403, 0.5707, 0.1403, 0.6493, 0.1195, 0.6484, 0.1174, 0.5703, 0.1403, 0.6493, 0.1404, 0.7323, 0.1219, 0.731, 0.1195, 0.6484, 0.1404, 0.7323, 0.1405, 0.8148, 0.1246, 0.8132, 0.1219, 0.731, 0.1405, 0.8148, 0.1406, 0.897, 0.1275, 0.8955, 0.1246, 0.8132, 0.2044, 0.5674, 0.2056, 0.6432, 0.1951, 0.6448, 0.1925, 0.5683, 0.2056, 0.6432, 0.2072, 0.7246, 0.1981, 0.7265, 0.1951, 0.6448, 0.2072, 0.7246, 0.209, 0.8072, 0.2013, 0.8093, 0.1981, 0.7265, 0.209, 0.8072, 0.2109, 0.8921, 0.2047, 0.8942, 0.2013, 0.8093, 0.2237, 0.567, 0.2237, 0.6426, 0.2056, 0.6432, 0.2044, 0.5674, 0.2237, 0.6426, 0.2237, 0.7238, 0.2072, 0.7246, 0.2056, 0.6432, 0.2237, 0.7238, 0.2237, 0.8063, 0.209, 0.8072, 0.2072, 0.7246, 0.2237, 0.8063, 0.2237, 0.8913, 0.2109, 0.8921, 0.209, 0.8072, 0.2549, 0.5683, 0.2523, 0.6448, 0.2417, 0.6432, 0.2429, 0.5674, 0.2523, 0.6448, 0.2493, 0.7265, 0.2402, 0.7246, 0.2417, 0.6432, 0.2493, 0.7265, 0.246, 0.8093, 0.2384, 0.8072, 0.2402, 0.7246, 0.246, 0.8093, 0.2427, 0.8942, 0.2365, 0.8921, 0.2384, 0.8072, 0.236, 0.03086, 0.2363, 0.1025, 0.2237, 0.1033, 0.2237, 0.02833, 0.2363, 0.1025, 0.2383, 0.1877, 0.2237, 0.1886, 0.2237, 0.1033, 0.2383, 0.1877, 0.2401, 0.2704, 0.2237, 0.2712, 0.2237, 0.1886, 0.2401, 0.2704, 0.2416, 0.3518, 0.2237, 0.3524, 0.2237, 0.2712, 0.1495, 0.03262, 0.1528, 0.09895, 0.1399, 0.09747, 0.1398, 0.0322, 0.1528, 0.09895, 0.1557, 0.1813, 0.1399, 0.1797, 0.1399, 0.09747, 0.1557, 0.1813, 0.1583, 0.2635, 0.14, 0.2621, 0.1399, 0.1797, 0.1583, 0.2635, 0.1608, 0.3461, 0.1401, 0.3452, 0.14, 0.2621, 0.1398, 0.0322, 0.1399, 0.09747, 0.1269, 0.09897, 0.1301, 0.03264, 0.1399, 0.09747, 0.1399, 0.1797, 0.1242, 0.1813, 0.1269, 0.09897, 0.1399, 0.1797, 0.14, 0.2621, 0.1217, 0.2635, 0.1242, 0.1813, 0.14, 0.2621, 0.1401, 0.3452, 0.1194, 0.3461, 0.1217, 0.2635, 0.2114, 0.03086, 0.211, 0.1025, 0.2048, 0.1004, 0.2064, 0.0292, 0.211, 0.1025, 0.2091, 0.1877, 0.2015, 0.1855, 0.2048, 0.1004, 0.2091, 0.1877, 0.2073, 0.2704, 0.1983, 0.2684, 0.2015, 0.1855, 0.2073, 0.2704, 0.2057, 0.3518, 0.1953, 0.3502, 0.1983, 0.2684, 0.2237, 0.02833, 0.2237, 0.1033, 0.211, 0.1025, 0.2114, 0.03086, 0.2237, 0.1033, 0.2237, 0.1886, 0.2091, 0.1877, 0.211, 0.1025, 0.2237, 0.1886, 0.2237, 0.2712, 0.2073, 0.2704, 0.2091, 0.1877, 0.2237, 0.2712, 0.2237, 0.3524, 0.2057, 0.3518, 0.2073, 0.2704, 0.241, 0.0292, 0.2425, 0.1004, 0.2363, 0.1025, 0.236, 0.03086, 0.2425, 0.1004, 0.2458, 0.1855, 0.2383, 0.1877, 0.2363, 0.1025, 0.2458, 0.1855, 0.2491, 0.2684, 0.2401, 0.2704, 0.2383, 0.1877, 0.2491, 0.2684, 0.2521, 0.3502, 0.2416, 0.3518, 0.2401, 0.2704, 0.2549, 0.4316, 0.2557, 0.4999, 0.2436, 0.4999, 0.2429, 0.4326, 0.2237, 0.433, 0.2237, 0.4999, 0.2038, 0.4999, 0.2045, 0.4326, 0.2045, 0.4326, 0.2038, 0.4999, 0.1917, 0.4999, 0.1925, 0.4316, 0.1402, 0.4289, 0.1402, 0.4998, 0.1162, 0.4999, 0.1173, 0.4294, 0.163, 0.4294, 0.1642, 0.4998, 0.1402, 0.4998, 0.1402, 0.4289, 0.2429, 0.4326, 0.2436, 0.4999, 0.2237, 0.4999, 0.2237, 0.433, 0.2237, 0.01549, 0.2237, 0.02833, 0.2114, 0.03086, 0.2237, 0.01549, 0.236, 0.03086, 0.2237, 0.02833, 0.1398, 0.01673, 0.1495, 0.03262, 0.1398, 0.0322, 0.1398, 0.01673, 0.1398, 0.0322, 0.1301, 0.03264, 0.1537, 0.8955, 0.1503, 0.9669, 0.1406, 0.9674, 0.1406, 0.897, 0.1406, 0.897, 0.1406, 0.9674, 0.1309, 0.967, 0.1275, 0.8955, 0.2237, 0.8913, 0.2237, 0.9717, 0.2114, 0.9692, 0.2109, 0.8921, 0.2365, 0.8921, 0.236, 0.9692, 0.2237, 0.9717, 0.2237, 0.8913, 0.08218, 0.009227, 0.08497, 0.008559, 0.0851, 0.0261, 0.08513, 0.0327, 0.09003, 0.007932, 0.09222, 0.009122, 0.09162, 0.03331, 0.0884, 0.03308, 0.08497, 0.008559, 0.0876, 0.007383, 0.08515, 0.03309, 0.0851, 0.0261, 0.0876, 0.007383, 0.09003, 0.007932, 0.0884, 0.03308, 0.08515, 0.03309, 0.07998, 0.008231, 0.08237, 0.007658, 0.08515, 0.03309, 0.08191, 0.03311, 0.08237, 0.007658, 0.085, 0.008772, 0.0851, 0.0261, 0.08515, 0.03309, 0.085, 0.008772, 0.08777, 0.009384, 0.08513, 0.0327, 0.0851, 0.0261, 0.07783, 0.009434, 0.07998, 0.008231, 0.08191, 0.03311, 0.0787, 0.03336, 0.0787, 0.03336, 0.08191, 0.03311, 0.08192, 0.4623, 0.07783, 0.4623, 0.08515, 0.03309, 0.0884, 0.03308, 0.09009, 0.4623, 0.086, 0.4623, 0.08191, 0.03311, 0.08515, 0.03309, 0.086, 0.4623, 0.08192, 0.4623, 0.0884, 0.03308, 0.09162, 0.03331, 0.09417, 0.4623, 0.09009, 0.4623, 0.08896, 0.009221, 0.08606, 0.0327, 0.08607, 0.0261, 0.08617, 0.008558, 0.0811, 0.007941, 0.08278, 0.03309, 0.07956, 0.03332, 0.07892, 0.009134, 0.08617, 0.008558, 0.08607, 0.0261, 0.08603, 0.03309, 0.08353, 0.007387, 0.08353, 0.007387, 0.08603, 0.03309, 0.08278, 0.03309, 0.0811, 0.007941, 0.09116, 0.00822, 0.08927, 0.0331, 0.08603, 0.03309, 0.08876, 0.007652, 0.08876, 0.007652, 0.08603, 0.03309, 0.08607, 0.0261, 0.08614, 0.00877, 0.08614, 0.00877, 0.08607, 0.0261, 0.08606, 0.0327, 0.08336, 0.009388, 0.0933, 0.00942, 0.09248, 0.03334, 0.08927, 0.0331, 0.09116, 0.00822, 0.09248, 0.03334, 0.09417, 0.4623, 0.09009, 0.4623, 0.08927, 0.0331, 0.08603, 0.03309, 0.086, 0.4623, 0.08192, 0.4623, 0.08278, 0.03309, 0.08927, 0.0331, 0.09009, 0.4623, 0.086, 0.4623, 0.08603, 0.03309, 0.08278, 0.03309, 0.08192, 0.4623, 0.07783, 0.4623, 0.07956, 0.03332, 0.05653, 0.9688, 0.05129, 0.9665, 0.057, 0.9097, 0.06815, 0.9116, 0.04603, 0.965, 0.04079, 0.9666, 0.03513, 0.91, 0.04606, 0.9092, 0.05129, 0.9665, 0.04603, 0.965, 0.04606, 0.9092, 0.057, 0.9097, 0.04079, 0.9666, 0.03551, 0.9688, 0.02395, 0.9116, 0.03513, 0.91, 0.08277, 0.8834, 0.08277, 0.8614, 0.09664, 0.8612, 0.09664, 0.8817, 0.08277, 0.8373, 0.08277, 0.8172, 0.09664, 0.8163, 0.09664, 0.8373, 0.08277, 0.9641, 0.08277, 0.947, 0.09664, 0.9477, 0.09664, 0.9639, 0.08277, 0.9247, 0.08277, 0.9031, 0.09664, 0.9028, 0.09664, 0.9245, 0.08277, 0.9031, 0.08277, 0.8834, 0.09664, 0.8817, 0.09664, 0.9028, 0.08277, 0.8614, 0.08277, 0.8373, 0.09664, 0.8373, 0.09664, 0.8612, 0.08277, 0.9838, 0.08277, 0.9641, 0.09664, 0.9639, 0.09664, 0.9841, 0.08277, 0.947, 0.08277, 0.9247, 0.09664, 0.9245, 0.09664, 0.9477, 0.06288, 0.84, 0.02482, 0.8407, 0.0441, 0.8321, 0.02534, 0.8404, 0.04458, 0.8322, 0.06326, 0.8403, 0.08229, 0.8786, 0.08229, 0.8576, 0.09535, 0.8573, 0.09535, 0.8789, 0.08229, 0.8356, 0.08229, 0.8168, 0.09535, 0.8148, 0.09535, 0.8351, 0.08229, 0.9638, 0.08229, 0.9397, 0.09535, 0.9385, 0.09535, 0.9629, 0.08229, 0.917, 0.08229, 0.897, 0.09535, 0.8965, 0.09535, 0.916, 0.08229, 0.897, 0.08229, 0.8786, 0.09535, 0.8789, 0.09535, 0.8965, 0.08229, 0.8576, 0.08229, 0.8356, 0.09535, 0.8351, 0.09535, 0.8573, 0.08229, 0.9845, 0.08229, 0.9638, 0.09535, 0.9629, 0.09535, 0.9845, 0.08229, 0.9397, 0.08229, 0.917, 0.09535, 0.916, 0.09535, 0.9385, 0.06268, 0.8827, 0.04408, 0.8921, 0.02558, 0.8834, 0.06299, 0.8399, 0.02535, 0.8402, 0.04523, 0.8321, 0.0601, 0.5547, 0.07489, 0.4802, 0.03925, 0.5507, 0.08326, 0.5569, 0.06044, 0.554, 0.07462, 0.4806, 0.06044, 0.554, 0.04006, 0.55, 0.07462, 0.4806, 0.0601, 0.5547, 0.08236, 0.5572, 0.07489, 0.4802, 0.0475, 0.8064, 0.05597, 0.8063, 0.05475, 0.7609, 0.04621, 0.7603, 0.04696, 0.8053, 0.03882, 0.8053, 0.03741, 0.7596, 0.04597, 0.7592, 0.05542, 0.8052, 0.04696, 0.8053, 0.04597, 0.7592, 0.0545, 0.7598, 0.0475, 0.8064, 0.04621, 0.7603, 0.03765, 0.7608, 0.03936, 0.8065, 0.04621, 0.7603, 0.08236, 0.7131, 0.04607, 0.7117, 0.04597, 0.7592, 0.01068, 0.7085, 0.04613, 0.7106, 0.08244, 0.7124, 0.04597, 0.7592, 0.04613, 0.7106, 0.04607, 0.7117, 0.04977, 0.6337, 0.0191, 0.63, 0.01061, 0.7097, 0.04977, 0.6337, 0.08102, 0.6368, 0.08236, 0.5572, 0.0601, 0.5547, 0.0504, 0.6321, 0.01943, 0.629, 0.04006, 0.55, 0.06044, 0.554, 0.08167, 0.6362, 0.0504, 0.6321, 0.06044, 0.554, 0.08326, 0.5569, 0.04607, 0.7117, 0.08236, 0.7131, 0.08102, 0.6368, 0.04977, 0.6337, 0.04613, 0.7106, 0.01068, 0.7085, 0.01943, 0.629, 0.0504, 0.6321, 0.08244, 0.7124, 0.04613, 0.7106, 0.0504, 0.6321, 0.08167, 0.6362, 0.04621, 0.7603, 0.01061, 0.7097, 0.03765, 0.7608, 0.04977, 0.6337, 0.0601, 0.5547, 0.03925, 0.5507, 0.0191, 0.63, 0.04435, 0.3229, 0.02564, 0.3192, 0.05662, 0.2506, 0.06382, 0.3256, 0.05678, 0.2524, 0.04494, 0.322, 0.04494, 0.322, 0.05678, 0.2524, 0.02586, 0.3199, 0.04435, 0.3229, 0.05662, 0.2506, 0.06352, 0.3248, 0.03542, 0.5043, 0.03471, 0.4686, 0.04133, 0.469, 0.04199, 0.5043, 0.0357, 0.5047, 0.0351, 0.4687, 0.02841, 0.4691, 0.02936, 0.5048, 0.04231, 0.5048, 0.04176, 0.4693, 0.0351, 0.4687, 0.0357, 0.5047, 0.03542, 0.5043, 0.02909, 0.5043, 0.02807, 0.4688, 0.03471, 0.4686, 0.03471, 0.4686, 0.03491, 0.4309, 0.06352, 0.4322, 0.0351, 0.4687, 0.03531, 0.4307, 0.007235, 0.4291, 0.06404, 0.4323, 0.03531, 0.4307, 0.0351, 0.4687, 0.03491, 0.4309, 0.006996, 0.4289, 0.01292, 0.3718, 0.03765, 0.3751, 0.03765, 0.3751, 0.04435, 0.3229, 0.06352, 0.3248, 0.06303, 0.3775, 0.03819, 0.3744, 0.04494, 0.322, 0.02586, 0.3199, 0.01314, 0.3721, 0.06346, 0.3779, 0.06382, 0.3256, 0.04494, 0.322, 0.03819, 0.3744, 0.03491, 0.4309, 0.03765, 0.3751, 0.06303, 0.3775, 0.06352, 0.4322, 0.03531, 0.4307, 0.03819, 0.3744, 0.01314, 0.3721, 0.007235, 0.4291, 0.06404, 0.4323, 0.06346, 0.3779, 0.03819, 0.3744, 0.03531, 0.4307, 0.03471, 0.4686, 0.02807, 0.4688, 0.006996, 0.4289, 0.03765, 0.3751, 0.01292, 0.3718, 0.02564, 0.3192, 0.04435, 0.3229, 0.04133, 0.469, 0.03471, 0.4686, 0.06352, 0.4322, 0.03491, 0.4309, 0.03471, 0.4686, 0.006996, 0.4289, 0.05475, 0.7609, 0.08236, 0.7131, 0.04621, 0.7603, 0.04607, 0.7117, 0.01061, 0.7097, 0.04621, 0.7603, 0.03741, 0.7596, 0.01068, 0.7085, 0.04597, 0.7592, 0.0545, 0.7598, 0.04597, 0.7592, 0.08244, 0.7124, 0.02841, 0.4691, 0.0351, 0.4687, 0.007235, 0.4291, 0.04176, 0.4693, 0.06404, 0.4323, 0.0351, 0.4687, 0.04377, 0.8925, 0.02523, 0.8827, 0.06294, 0.8825, 0.02523, 0.8827, 0.01778, 0.8639, 0.07016, 0.8593, 0.06294, 0.8825, 0.01778, 0.8639, 0.02534, 0.8404, 0.06326, 0.8403, 0.07016, 0.8593, 0.06329, 0.8822, 0.04434, 0.8926, 0.02528, 0.8832, 0.06979, 0.8586, 0.06329, 0.8822, 0.02528, 0.8832, 0.01789, 0.8641, 0.06979, 0.8586, 0.01789, 0.8641, 0.02482, 0.8407, 0.06288, 0.84, 0.01774, 0.8636, 0.02535, 0.8402, 0.06299, 0.8399, 0.06979, 0.859, 0.02518, 0.8831, 0.01774, 0.8636, 0.06979, 0.859, 0.06271, 0.8828, 0.04457, 0.8923, 0.02518, 0.8831, 0.06271, 0.8828, 0.07051, 0.8592, 0.06268, 0.8827, 0.02558, 0.8834, 0.01786, 0.8638, 0.06295, 0.8403, 0.07051, 0.8592, 0.01786, 0.8638, 0.02471, 0.8406, 0.04451, 0.8317, 0.06295, 0.8403, 0.02471, 0.8406, 0.01374, 0.07652, 0.9824, 0.07652, 0.9824, 0.0974, 0.01374, 0.0974, 0.01374, 0.0974, 0.9824, 0.0974, 0.9824, 0.1183, 0.01374, 0.1183, 0.01374, 0.1183, 0.9824, 0.1183, 0.9824, 0.1392, 0.01374, 0.1392, 0.01374, 0.01387, 0.9824, 0.01387, 0.9824, 0.03475, 0.01374, 0.03475, 0.4706, 0.1914, 0.4491, 0.2038, 0.4277, 0.1914, 0.4277, 0.1666, 0.4491, 0.1542, 0.4706, 0.1666, 0.01374, 0.03475, 0.9824, 0.03475, 0.9824, 0.05564, 0.01374, 0.05563, 0.01374, 0.05563, 0.9824, 0.05564, 0.9824, 0.07652, 0.01374, 0.07652, 0.1148, 0.2026, 0.01732, 0.2, 0.01867, 0.1793, 0.1136, 0.19, 0.1146, 0.216, 0.01734, 0.219, 0.01732, 0.2, 0.1148, 0.2026, 0.1134, 0.2286, 0.01874, 0.2395, 0.01734, 0.219, 0.1146, 0.216, 0.1136, 0.2028, 0.01757, 0.2002, 0.01877, 0.1815, 0.1123, 0.1897, 0.1134, 0.2161, 0.01757, 0.2189, 0.01757, 0.2002, 0.1136, 0.2028, 0.112, 0.2292, 0.01879, 0.2375, 0.01757, 0.2189, 0.1134, 0.2161, 0.1448, 0.2489, 0.112, 0.2292, 0.1134, 0.2161, 0.1489, 0.2097, 0.1134, 0.2161, 0.1136, 0.2028, 0.1136, 0.2028, 0.1123, 0.1897, 0.1452, 0.1703, 0.146, 0.2481, 0.1134, 0.2286, 0.1146, 0.216, 0.1501, 0.2095, 0.1146, 0.216, 0.1148, 0.2026, 0.1148, 0.2026, 0.1136, 0.19, 0.1464, 0.1708, 0.3865, 0.211, 0.1489, 0.2097, 0.1452, 0.1703, 0.3847, 0.2105, 0.146, 0.2481, 0.1501, 0.2095, 0.3865, 0.211, 0.1448, 0.2489, 0.1489, 0.2097, 0.3847, 0.2105, 0.1501, 0.2095, 0.1464, 0.1708, 0.7361, 0.7658, 0.8467, 0.6924, 0.8476, 0.9143, 0.7674, 0.9675, 0.8551, 0.9269, 0.77, 0.9718, 0.7674, 0.9675, 0.8476, 0.9143, 0.9763, 0.7678, 0.9416, 0.9689, 0.8623, 0.9144, 0.8669, 0.6926, 0.8669, 0.6926, 0.8623, 0.9144, 0.8476, 0.9143, 0.8467, 0.6924, 0.7331, 0.7618, 0.8346, 0.6763, 0.8467, 0.6924, 0.7361, 0.7658, 0.1501, 0.2095, 0.1148, 0.2026, 0.1464, 0.1708, 0.1489, 0.2097, 0.1448, 0.2489, 0.1134, 0.2161, 0.1489, 0.2097, 0.1136, 0.2028, 0.1452, 0.1703, 0.1501, 0.2095, 0.146, 0.2481, 0.1146, 0.216, 0.7361, 0.7658, 0.8467, 0.6924, 0.8476, 0.9143, 0.7674, 0.9675, 0.8551, 0.9269, 0.77, 0.9718, 0.7674, 0.9675, 0.8476, 0.9143, 0.9763, 0.7678, 0.9416, 0.9689, 0.8623, 0.9144, 0.8669, 0.6926, 0.8669, 0.6926, 0.8623, 0.9144, 0.8476, 0.9143, 0.8467, 0.6924, 0.7331, 0.7618, 0.8346, 0.6763, 0.8467, 0.6924, 0.7361, 0.7658, 0.7361, 0.7658, 0.8467, 0.6924, 0.8476, 0.9143, 0.7674, 0.9675, 0.8551, 0.9269, 0.77, 0.9718, 0.7674, 0.9675, 0.8476, 0.9143, 0.9763, 0.7678, 0.9416, 0.9689, 0.8623, 0.9144, 0.8669, 0.6926, 0.8669, 0.6926, 0.8623, 0.9144, 0.8476, 0.9143, 0.8467, 0.6924, 0.7331, 0.7618, 0.8346, 0.6763, 0.8467, 0.6924, 0.7361, 0.7658, 0.01374, 0.07652, 0.9824, 0.07652, 0.9824, 0.0974, 0.01374, 0.0974, 0.01374, 0.0974, 0.9824, 0.0974, 0.9824, 0.1183, 0.01374, 0.1183, 0.01374, 0.1183, 0.9824, 0.1183, 0.9824, 0.1392, 0.01374, 0.1392, 0.01374, 0.01387, 0.9824, 0.01387, 0.9824, 0.03475, 0.01374, 0.03475, 0.4706, 0.1914, 0.4491, 0.2038, 0.4277, 0.1914, 0.4277, 0.1666, 0.4491, 0.1542, 0.4706, 0.1666, 0.01374, 0.03475, 0.9824, 0.03475, 0.9824, 0.05564, 0.01374, 0.05563, 0.01374, 0.05563, 0.9824, 0.05564, 0.9824, 0.07652, 0.01374, 0.07652, 0.1148, 0.2026, 0.01732, 0.2, 0.01867, 0.1793, 0.1136, 0.19, 0.1146, 0.216, 0.01734, 0.219, 0.01732, 0.2, 0.1148, 0.2026, 0.1134, 0.2286, 0.01874, 0.2395, 0.01734, 0.219, 0.1146, 0.216, 0.1136, 0.2028, 0.01757, 0.2002, 0.01877, 0.1815, 0.1123, 0.1897, 0.1134, 0.2161, 0.01757, 0.2189, 0.01757, 0.2002, 0.1136, 0.2028, 0.112, 0.2292, 0.01879, 0.2375, 0.01757, 0.2189, 0.1134, 0.2161, 0.1448, 0.2489, 0.112, 0.2292, 0.1134, 0.2161, 0.1489, 0.2097, 0.1134, 0.2161, 0.1136, 0.2028, 0.1136, 0.2028, 0.1123, 0.1897, 0.1452, 0.1703, 0.146, 0.2481, 0.1134, 0.2286, 0.1146, 0.216, 0.1501, 0.2095, 0.1146, 0.216, 0.1148, 0.2026, 0.1148, 0.2026, 0.1136, 0.19, 0.1464, 0.1708, 0.3865, 0.211, 0.1489, 0.2097, 0.1452, 0.1703, 0.3847, 0.2105, 0.146, 0.2481, 0.1501, 0.2095, 0.3865, 0.211, 0.1448, 0.2489, 0.1489, 0.2097, 0.3847, 0.2105, 0.1501, 0.2095, 0.1464, 0.1708, 0.7361, 0.7658, 0.8467, 0.6924, 0.8476, 0.9143, 0.7674, 0.9675, 0.8551, 0.9269, 0.77, 0.9718, 0.7674, 0.9675, 0.8476, 0.9143, 0.9763, 0.7678, 0.9416, 0.9689, 0.8623, 0.9144, 0.8669, 0.6926, 0.8669, 0.6926, 0.8623, 0.9144, 0.8476, 0.9143, 0.8467, 0.6924, 0.7331, 0.7618, 0.8346, 0.6763, 0.8467, 0.6924, 0.7361, 0.7658, 0.1501, 0.2095, 0.1148, 0.2026, 0.1464, 0.1708, 0.1489, 0.2097, 0.1448, 0.2489, 0.1134, 0.2161, 0.1489, 0.2097, 0.1136, 0.2028, 0.1452, 0.1703, 0.1501, 0.2095, 0.146, 0.2481, 0.1146, 0.216, 0.7361, 0.7658, 0.8467, 0.6924, 0.8476, 0.9143, 0.7674, 0.9675, 0.8551, 0.9269, 0.77, 0.9718, 0.7674, 0.9675, 0.8476, 0.9143, 0.9763, 0.7678, 0.9416, 0.9689, 0.8623, 0.9144, 0.8669, 0.6926, 0.8669, 0.6926, 0.8623, 0.9144, 0.8476, 0.9143, 0.8467, 0.6924, 0.7331, 0.7618, 0.8346, 0.6763, 0.8467, 0.6924, 0.7361, 0.7658, 0.7361, 0.7658, 0.8467, 0.6924, 0.8476, 0.9143, 0.7674, 0.9675, 0.8551, 0.9269, 0.77, 0.9718, 0.7674, 0.9675, 0.8476, 0.9143, 0.9763, 0.7678, 0.9416, 0.9689, 0.8623, 0.9144, 0.8669, 0.6926, 0.8669, 0.6926, 0.8623, 0.9144, 0.8476, 0.9143, 0.8467, 0.6924, 0.7331, 0.7618, 0.8346, 0.6763, 0.8467, 0.6924, 0.7361, 0.7658, 0.01374, 0.07652, 0.9824, 0.07652, 0.9824, 0.0974, 0.01374, 0.0974, 0.01374, 0.0974, 0.9824, 0.0974, 0.9824, 0.1183, 0.01374, 0.1183, 0.01374, 0.1183, 0.9824, 0.1183, 0.9824, 0.1392, 0.01374, 0.1392, 0.01374, 0.01387, 0.9824, 0.01387, 0.9824, 0.03475, 0.01374, 0.03475, 0.4706, 0.1914, 0.4491, 0.2038, 0.4277, 0.1914, 0.4277, 0.1666, 0.4491, 0.1542, 0.4706, 0.1666, 0.01374, 0.03475, 0.9824, 0.03475, 0.9824, 0.05564, 0.01374, 0.05563, 0.01374, 0.05563, 0.9824, 0.05564, 0.9824, 0.07652, 0.01374, 0.07652, 0.1148, 0.2026, 0.01732, 0.2, 0.01867, 0.1793, 0.1136, 0.19, 0.1146, 0.216, 0.01734, 0.219, 0.01732, 0.2, 0.1148, 0.2026, 0.1134, 0.2286, 0.01874, 0.2395, 0.01734, 0.219, 0.1146, 0.216, 0.1136, 0.2028, 0.01757, 0.2002, 0.01877, 0.1815, 0.1123, 0.1897, 0.1134, 0.2161, 0.01757, 0.2189, 0.01757, 0.2002, 0.1136, 0.2028, 0.112, 0.2292, 0.01879, 0.2375, 0.01757, 0.2189, 0.1134, 0.2161, 0.1448, 0.2489, 0.112, 0.2292, 0.1134, 0.2161, 0.1489, 0.2097, 0.1134, 0.2161, 0.1136, 0.2028, 0.1136, 0.2028, 0.1123, 0.1897, 0.1452, 0.1703, 0.146, 0.2481, 0.1134, 0.2286, 0.1146, 0.216, 0.1501, 0.2095, 0.1146, 0.216, 0.1148, 0.2026, 0.1148, 0.2026, 0.1136, 0.19, 0.1464, 0.1708, 0.3865, 0.211, 0.1489, 0.2097, 0.1452, 0.1703, 0.3847, 0.2105, 0.146, 0.2481, 0.1501, 0.2095, 0.3865, 0.211, 0.1448, 0.2489, 0.1489, 0.2097, 0.3847, 0.2105, 0.1501, 0.2095, 0.1464, 0.1708, 0.7361, 0.7658, 0.8467, 0.6924, 0.8476, 0.9143, 0.7674, 0.9675, 0.8551, 0.9269, 0.77, 0.9718, 0.7674, 0.9675, 0.8476, 0.9143, 0.9763, 0.7678, 0.9416, 0.9689, 0.8623, 0.9144, 0.8669, 0.6926, 0.8669, 0.6926, 0.8623, 0.9144, 0.8476, 0.9143, 0.8467, 0.6924, 0.7331, 0.7618, 0.8346, 0.6763, 0.8467, 0.6924, 0.7361, 0.7658, 0.1501, 0.2095, 0.1148, 0.2026, 0.1464, 0.1708, 0.1489, 0.2097, 0.1448, 0.2489, 0.1134, 0.2161, 0.1489, 0.2097, 0.1136, 0.2028, 0.1452, 0.1703, 0.1501, 0.2095, 0.146, 0.2481, 0.1146, 0.216, 0.7361, 0.7658, 0.8467, 0.6924, 0.8476, 0.9143, 0.7674, 0.9675, 0.8551, 0.9269, 0.77, 0.9718, 0.7674, 0.9675, 0.8476, 0.9143, 0.9763, 0.7678, 0.9416, 0.9689, 0.8623, 0.9144, 0.8669, 0.6926, 0.8669, 0.6926, 0.8623, 0.9144, 0.8476, 0.9143, 0.8467, 0.6924, 0.7331, 0.7618, 0.8346, 0.6763, 0.8467, 0.6924, 0.7361, 0.7658, 0.7361, 0.7658, 0.8467, 0.6924, 0.8476, 0.9143, 0.7674, 0.9675, 0.8551, 0.9269, 0.77, 0.9718, 0.7674, 0.9675, 0.8476, 0.9143, 0.9763, 0.7678, 0.9416, 0.9689, 0.8623, 0.9144, 0.8669, 0.6926, 0.8669, 0.6926, 0.8623, 0.9144, 0.8476, 0.9143, 0.8467, 0.6924, 0.7331, 0.7618, 0.8346, 0.6763, 0.8467, 0.6924, 0.7361, 0.7658])
me_prop_crafting_table_bow.materials.append(mat_gear)
me_prop_crafting_table_bow.materials.append(mat_arrows)
me_prop_crafting_table_bow.update()

# ---- objects
ob_prop_crafting_table = bpy.data.objects.new('prop-crafting-table', me_prop_crafting_table)
ob_cylinder = bpy.data.objects.new('Cylinder', me_cylinder)
ob_prop_mortar_pestle = bpy.data.objects.new('prop-mortar-pestle', me_prop_mortar_pestle)
ob_prop_crafting_table_bow = bpy.data.objects.new('prop-crafting-table-bow', me_prop_crafting_table_bow)

# ---- transforms, parenting, visibility, modifiers, constraints
ob_prop_crafting_table.location = (0.0, 0.0, 0.0)
ob_prop_crafting_table.lock_rotations_4d = False
ob_prop_crafting_table.empty_display_type = 'ARROWS'
ob_prop_crafting_table.lineart.crease_threshold = 0.0
_m = ob_prop_crafting_table.modifiers.new('EdgeSplit', 'EDGE_SPLIT')
_m.use_edge_angle = False
ob_cylinder.location = (0.0, 0.9005, 0.6)
ob_prop_mortar_pestle.location = (0.0, 0.0, 0.6)
ob_prop_mortar_pestle.lock_rotations_4d = False
ob_prop_mortar_pestle.empty_display_type = 'ARROWS'
ob_prop_mortar_pestle.lineart.crease_threshold = 0.0
_m = ob_prop_mortar_pestle.modifiers.new('EdgeSplit', 'EDGE_SPLIT')
_m.use_edge_angle = False
ob_prop_crafting_table_bow.location = (-0.66, -0.11, 0.53)

# ---- collection membership
col_collection.objects.link(ob_prop_crafting_table)
col_collection.objects.link(ob_cylinder)
col_collection.objects.link(ob_prop_mortar_pestle)
col_collection.objects.link(ob_prop_crafting_table_bow)

# ---- scene / render settings (as saved in the file)
scene.frame_start = 0; scene.frame_end = 250; scene.frame_set(0)
scene.render.engine = 'CYCLES'
scene.render.fps = 30
scene.cycles.use_denoising = False
scene.cycles.samples = 128
scene.cycles.sampling_pattern = 'TABULATED_SOBOL'
scene.cycles.use_adaptive_sampling = False
scene.cycles.use_light_tree = False
scene.view_settings.view_transform = 'Filmic'
bpy.context.view_layer.update()

# ---- added for rendering (the .blend has no active camera and no usable light): camera, sun
cam_auto = bpy.data.cameras.new('AutoCamera')
cam_auto.lens = 50.0
cam_auto.sensor_width = 36.0
cam_auto.clip_end = 1000.0
ob_auto_camera = bpy.data.objects.new('AutoCamera', cam_auto)
scene.collection.objects.link(ob_auto_camera)
ob_auto_camera.location = (3.12266, -3.83009, 3.15087)
ob_auto_camera.rotation_euler = (1.09748, -7.21219e-08, 0.694738)
scene.camera = ob_auto_camera
light_auto_sun = bpy.data.lights.new('AutoSun', 'SUN')
light_auto_sun.energy = 3.0
light_auto_sun.angle = 0.0523599
ob_auto_sun = bpy.data.objects.new('AutoSun', light_auto_sun)
scene.collection.objects.link(ob_auto_sun)
ob_auto_sun.rotation_euler = (0.872665, 0.174533, 0.523599)
bpy.context.view_layer.update()
